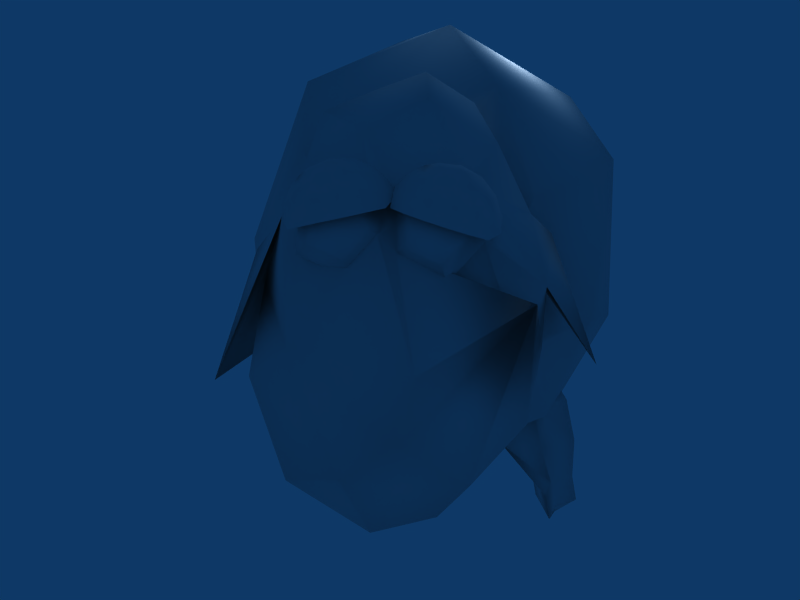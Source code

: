 # Source: Sheep.blend  (saved by Blender 2.49.2; exported with 4.5.12 LTS)
import bpy
from mathutils import Matrix  # noqa: F401  (used for matrix-valued properties, if any)

bpy.ops.wm.read_factory_settings(use_empty=True)
scene = bpy.context.scene
scene.name = 'Scene'

# ---- collections
col_collection_1 = bpy.data.collections.new('Collection 1'); scene.collection.children.link(col_collection_1)

# ---- materials (node trees are filled in below, after node groups)
mat_mouton = bpy.data.materials.new('Mouton')
mat_mouton.alpha_threshold = 0.0
mat_mouton.roughness = 0.5
mat_mouton.specular_intensity = 0.0
mat_mouton.line_color = (0.0, 0.0, 0.0, 1.0)

# ---- material node trees

# ---- world
world_world = bpy.data.worlds.new('World'); scene.world = world_world
world_world.color = (0.05656, 0.2208, 0.4)
world_world.use_sun_shadow = False
world_world.sun_shadow_jitter_overblur = 0.0
world_world.cycles.sampling_method = 'MANUAL'
world_world.cycles.sample_map_resolution = 256

# ---- cameras
cam_camera = bpy.data.cameras.new('Camera')
cam_camera.passepartout_alpha = 0.2
cam_camera.clip_end = 100.0
cam_camera.lens = 35.0
cam_camera.ortho_scale = 7.314
cam_camera.show_passepartout = False
cam_camera.show_safe_areas = True
cam_camera.dof.focus_distance = 0.0
cam_camera.dof.aperture_fstop = 128.0

# ---- lights
light_spot = bpy.data.lights.new('Spot', 'POINT')
light_spot.transmission_factor = 0.0
light_spot.cutoff_distance = 30.0
light_spot.energy = 100.0
light_spot.shadow_buffer_clip_start = 1.001
light_spot.shadow_soft_size = 1.0
light_spot.shadow_maximum_resolution = 0.006
light_spot.use_absolute_resolution = True
light_spot.cycles.use_multiple_importance_sampling = False

# ---- meshes
me_mouton = bpy.data.meshes.new('mouton')
me_mouton.from_pydata([(0.4822, 1.922, 1.167), (0.3912, 2.181, 1.496), (0.7717, 1.942, 1.518), (0.04866, 2.081, 1.615), (-0.3374, 1.973, 1.945), (-0.233, 1.776, 1.317), (0.5003, 2.083, 2.125), (0.9829, 1.752, 2.045), (-0.5485, 1.066, 1.773), (-0.5211, 1.37, 2.629), (-0.5136, 1.617, 1.797), (-0.319, 1.777, 2.552), (0.09046, 1.964, 2.546), (0.7977, 1.654, 2.684), (1.235, 1.219, 2.043), (1.359, 0.9059, 2.682), (-0.7165, 0.8504, 2.587), (-0.2877, 0.8003, 3.506), (-0.8107, 0.4318, 2.547), (-0.6452, 0.4545, 3.316), (0.2745, 1.446, 3.164), (0.08391, 0.06915, 3.875), (0.4625, 0.3826, 3.915), (0.5731, 0.763, 3.732), (1.178, 0.6795, 3.161), (1.29, 0.9701, 3.102), (1.347, 0.3382, 2.545), (1.301, 0.7201, 2.14), (-0.7065, 0.01241, 3.006), (-0.3464, -0.1474, 3.651), (0.2123, -0.5578, 3.64), (0.8929, -0.1405, 3.584), (0.6633, -0.4642, 3.538), (1.263, -0.135, 2.831), (-0.2501, -0.55, 3.234), (0.2083, -0.7961, 3.177), (0.8882, -0.404, 2.629), (0.511, -0.6924, 2.917), (-0.5218, -0.3511, 2.736), (0.02763, -0.6781, 2.706), (-0.5881, 0.02377, 2.287), (0.2002, -0.3586, 2.157), (-0.9197, 0.03065, 2.023), (-0.9899, 0.2871, 3.124), (-0.9142, 0.9239, 2.154), (1.398, 1.032, 1.948), (1.729, 0.3464, 2.758), (1.571, 0.2654, 1.889), (-0.07551, 1.214, -2.797), (0.0124, 1.422, -2.806), (0.143, 1.216, -2.738), (-0.2333, 1.374, -2.771), (-0.2545, 1.138, -2.681), (-0.022, 1.041, -2.661), (0.4905, -1.903, 0.7421), (-0.5593, -1.886, -0.1481), (1.084, -1.801, -0.9095), (-0.6775, -0.9297, -2.627), (-1.525, -0.7495, -1.997), (-0.347, 0.4029, -2.84), (-1.564, 0.4083, -2.055), (-0.9, 1.17, -2.383), (-1.387, -1.403, -1.033), (0.2058, -1.548, -1.993), (-1.283, 1.203, -2.16), (-1.261, 1.575, -1.55), (-0.2945, 2.012, -1.738), (-1.835, 0.08315, -0.225), (-1.41, -0.4674, 0.9753), (-1.096, 1.795, -0.381), (0.4043, 2.33, -0.3506), (-0.7825, 1.481, 1.099), (0.4224, -1.178, 2.002), (-0.4818, -0.9885, 1.719), (0.9237, 1.964, 0.8795), (1.262, 1.276, 1.791), (2.043, 1.053, -0.1093), (1.641, 1.471, -1.133), (1.439, -1.007, 1.417), (2.12, -0.6582, -0.08614), (1.765, 0.1579, 1.69), (1.771, -0.3689, -1.631), (0.8891, 1.597, -2.05), (0.9714, 0.02325, -2.615), (1.576, -1.699, 0.1549), (-1.554, -1.859, -1.785), (-1.291, -1.865, -1.811), (-1.421, -1.833, -1.565), (-1.442, -1.727, -1.986), (-1.383, -1.65, -1.589), (-1.652, -1.675, -1.588), (-0.8998, -1.873, 1.455), (-0.638, -1.884, 1.426), (-0.7674, -1.703, 1.596), (-0.7993, -1.903, 1.211), (-1.028, -1.733, 1.248), (-0.8335, -1.651, 1.202), (1.222, -1.985, -1.979), (1.103, -2.059, -1.736), (1.017, -1.964, -2.152), (0.7708, -2.025, -2.016), (0.824, -2.084, -1.76), (1.744, -1.791, 1.277), (1.529, -1.746, 1.45), (1.632, -1.894, 1.055), (1.348, -1.913, 1.092), (1.476, -1.829, 1.557), (-1.049, -1.409, -1.292), (-1.003, -1.147, -1.895), (-1.021, -1.123, -1.917), (1.469, -1.158, 1.142), (1.54, -1.089, 1.027), (1.664, -1.115, 0.9267), (-0.4321, -1.194, 1.351), (-0.4981, -1.177, 1.326), (1.609, -1.044, 0.8864), (0.9957, -1.367, -1.411), (0.9846, -1.408, -1.383), (1.069, -1.768, -1.479), (0.6236, -1.668, -1.477), (0.6042, -1.667, -1.478), (0.6368, -1.807, -1.516), (-1.425, -1.202, -1.335), (-0.8016, -1.169, 0.7713), (1.199, -1.268, 1.19), (1.358, -1.153, 1.244), (1.048, -1.377, 1.139), (1.422, -1.413, 1.361), (0.5835, -1.296, -1.874), (0.5319, -1.369, -1.854), (0.6819, -1.189, -1.883), (0.8446, -1.231, -2.018), (1.021, -1.069, -1.674), (1.162, -1.264, -1.75), (1.526, -1.42, 0.6489), (1.522, -1.426, 0.6523), (1.551, -1.323, 0.7002), (1.581, -1.643, 0.7493), (0.4879, -1.431, -1.837), (-1.26, -1.318, -1.32), (-0.4705, -1.48, 0.7426), (-0.5218, -1.452, 0.7543), (-0.7155, -1.698, 1.103), (0.791, -1.067, -1.891), (-0.9121, -1.271, 1.307), (-0.7791, -0.9948, 1.148), (1.115, -1.571, 0.7598), (1.014, -1.408, 1.115), (1.14, -1.672, 0.8056), (0.8408, -1.07, -1.846), (-1.507, -1.362, -1.37), (0.598, -1.661, -1.509), (0.5545, -1.715, -1.913), (-0.7886, -1.341, -1.647), (-0.9487, -1.657, -1.716), (1.586, -1.187, 0.7717), (-1.395, -0.9984, -1.716), (-0.2095, 1.41, -2.153), (-0.229, 1.384, -2.17), (-0.3425, 1.212, -2.289), (-0.3404, 1.228, -2.277), (0.01683, 0.9851, -2.449), (0.0196, 0.9841, -2.45), (0.009163, 0.9878, -2.447), (0.02409, 0.9871, -2.448), (0.2873, 1.267, -2.572), (0.1542, 1.394, -2.172), (0.1822, 1.424, -2.185), (-0.01136, 1.467, -2.119), (-0.02949, 1.472, -2.115), (-0.1941, 1.581, -2.218), (-0.02622, 1.472, -2.115), (-0.3396, 1.234, -2.273), (-0.3191, 1.26, -2.253), (0.1728, 1.209, -2.3), (-0.321, 1.2, -2.294), (0.6817, -0.2684, 2.234), (0.8386, -0.179, 2.171), (-0.3894, 0.3364, 1.878), (-0.2955, 0.1927, 1.948), (-0.05231, -0.05807, 2.023), (0.2333, -0.3504, 2.112), (-0.4492, 0.9786, 1.697), (-0.4438, 0.6098, 1.832), (-0.391, 0.3481, 1.878), (1.164, 1.16, 1.846), (1.178, 1.093, 1.874), (0.427, 1.687, 1.119), (0.1376, 1.593, 1.171), (0.306, 1.607, 1.194), (0.836, 1.597, 1.317), (0.9112, 1.561, 1.375), (0.9339, 1.532, 1.415), (-0.1704, 1.473, 1.253), (1.057, -0.05078, 2.078), (1.071, -0.03543, 2.075), (0.6151, -0.3071, 2.26), (1.097, 0.07685, 2.105), (1.073, 0.4931, 2.045), (1.081, -0.0116, 2.079), (1.155, 0.7097, 1.957), (1.207, 0.8158, 1.907), (-0.4549, 1.098, 1.649), (-0.4516, 1.116, 1.647), (-0.4389, 0.571, 1.851), (-0.3898, 0.3565, 1.879), (1.142, 1.239, 1.814), (1.024, 1.421, 1.568), (0.6139, 1.651, 1.21), (0.2557, -0.3487, 2.122), (0.1076, 1.705, 3.148), (0.02897, 1.546, 3.289), (0.2382, 1.5, 3.216), (-0.1381, 1.657, 3.184), (-0.2655, 1.597, 2.777), (-0.1772, 1.449, 2.631), (-0.2999, 1.216, 2.923), (-0.1593, 1.421, 3.274), (0.07323, 1.324, 3.294), (-0.2849, 1.295, 3.134), (0.09134, 1.138, 3.167), (-0.1985, 1.214, 2.721), (0.07637, 1.059, 2.956), (0.6904, 1.299, 3.261), (0.8553, 1.475, 3.183), (0.6459, 1.521, 3.256), (0.4577, 1.396, 3.241), (0.4788, 1.632, 3.151), (0.7245, 1.68, 3.116), (0.2556, 1.584, 2.988), (0.2027, 1.648, 2.923), (0.147, 1.755, 2.931), (0.9343, 1.303, 2.855), (0.9608, 1.32, 2.802), (0.9754, 1.397, 3.008), (0.2733, 1.455, 3.152), (0.2715, 1.454, 3.154), (0.2794, 1.511, 3.075), (0.7497, 1.655, 2.7), (0.3944, 1.333, 3.171), (0.3939, 1.344, 3.164), (0.7096, 1.116, 3.134), (0.7084, 1.115, 3.135), (0.8435, 1.227, 2.968), (0.7114, 1.116, 3.132), (0.7626, 1.64, 2.716), (0.867, 1.476, 2.771), (0.7638, 1.73, 2.898), (0.3627, 1.534, 3.012), (0.3662, 1.651, 2.956), (0.357, 1.548, 2.995), (0.3808, 1.488, 3.066), (0.2953, 1.463, 3.133), (0.4619, 1.287, 3.163), (0.07599, 1.6, -2.682), (0.09095, 1.679, -2.471), (0.3022, 1.346, -2.36), (0.05159, 1.629, -2.253), (-0.3066, 1.601, -2.413), (-0.3215, 1.521, -2.624), (-0.3559, 1.14, -2.479), (-1.386, -1.558, -1.545), (-1.182, -1.442, -1.986), (-1.527, -1.26, -1.773), (-0.3384, -1.696, 1.215), (-0.5387, -1.415, 1.477), (-0.9426, -1.462, 0.9389), (1.253, -1.653, -1.854), (0.9356, -1.62, -2.122), (1.755, -1.482, 1.092), (1.042, -1.53, 1.184), (1.011, -1.403, 1.126), (-0.212, -1.433, 1.065), (-0.2482, 1.347, 1.397), (0.3433, 1.343, 2.83), (0.132, 1.675, 2.72), (-0.2505, 1.676, 2.989), (0.06844, 1.498, 2.595), (0.3616, 1.627, 2.889), (-1.24, -2.137, -1.795), (-1.334, -1.83, -1.528), (-0.5866, -2.156, 1.443), (-0.664, -1.97, 1.12), (1.274, -2.257, -1.962), (1.068, -2.236, -2.135), (1.581, -2.018, 1.467), (1.528, -2.101, 1.574), (-0.7479, -2.175, 1.228), (-0.9769, -2.005, 1.265), (1.683, -2.166, 1.072), (1.399, -2.185, 1.108), (-1.391, -1.999, -1.969), (-1.37, -2.105, -1.549), (-1.601, -1.947, -1.571), (-0.8484, -2.145, 1.471), (-0.716, -1.975, 1.612), (1.796, -2.063, 1.294), (-1.502, -2.131, -1.769), (1.154, -2.331, -1.72), (0.8754, -2.356, -1.743), (0.8222, -2.297, -2.0), (1.588, -2.224, 1.312), (1.068, -2.421, -1.946), (0.3479, 1.58, 2.791), (0.2481, 1.634, 2.688), (0.0361, 1.672, 2.616), (-0.1155, 1.663, 2.632), (-0.2484, 1.629, 2.699), (-0.3423, 1.574, 2.807), (-0.3812, 1.471, 3.005), (-0.3793, 1.552, 2.973), (-0.2394, 1.74, 2.786), (-0.1058, 1.783, 2.726), (0.04509, 1.783, 2.702), (0.3177, 1.684, 2.821), (0.2092, 1.791, 2.81), (0.06999, 1.853, 2.822), (-0.07881, 1.859, 2.856), (-0.2145, 1.81, 2.906), (-0.2708, 1.767, 2.935), (-0.3164, 1.712, 2.965), (-0.3496, 1.65, 2.995), (-0.1775, 1.828, 3.041), (-0.03875, 1.879, 3.002), (0.2147, 1.812, 3.051), (0.08082, 1.844, 3.117), (-0.0642, 1.823, 3.16), (-0.1983, 1.751, 3.173), (-0.2548, 1.699, 3.167), (-0.3012, 1.639, 3.153), (-0.3357, 1.574, 3.132), (-0.09064, 1.707, 3.275), (0.05525, 1.748, 3.255), (0.1938, 1.75, 3.191), (0.304, 1.713, 3.092), (0.369, 1.642, 2.973), (0.3321, 1.62, 3.14), (0.2304, 1.629, 3.254), (0.09487, 1.617, 3.323), (-0.05403, 1.587, 3.337), (-0.1936, 1.541, 3.295), (-0.3026, 1.489, 3.202), (0.3523, 1.607, 3.101), (0.4559, 1.611, 3.213), (0.591, 1.591, 3.281), (0.7372, 1.548, 3.295), (0.872, 1.491, 3.252), (0.9751, 1.427, 3.159), (1.045, 1.415, 3.003), (1.002, 1.518, 3.107), (0.9071, 1.609, 3.184), (0.7751, 1.677, 3.221), (0.6261, 1.709, 3.213), (0.3748, 1.692, 3.027), (0.4317, 1.735, 3.055), (0.4975, 1.768, 3.077), (0.5697, 1.788, 3.093), (0.7219, 1.789, 3.106), (0.8651, 1.739, 3.092), (0.9776, 1.644, 3.051), (0.7967, 1.815, 2.956), (0.6461, 1.837, 2.968), (0.4212, 1.754, 2.89), (0.4841, 1.792, 2.867), (0.5539, 1.816, 2.846), (0.6279, 1.826, 2.829), (0.7771, 1.803, 2.805), (0.9089, 1.726, 2.8), (1.003, 1.607, 2.813), (1.046, 1.464, 2.843), (0.8748, 1.666, 2.677), (0.7401, 1.738, 2.672), (0.5938, 1.766, 2.706), (0.3535, 1.68, 2.863), (0.3086, 1.611, 2.894), (0.4236, 1.668, 2.706), (0.5488, 1.665, 2.618), (0.6914, 1.628, 2.578), (0.8298, 1.565, 2.589), (0.9842, 1.44, 2.7), (1.029, 1.355, 2.819)], [], [(0, 1, 2), (1, 0, 3), (4, 3, 5), (2, 6, 7), (1, 6, 2), (1, 3, 6), (8, 9, 10), (10, 11, 4), (4, 12, 3), (7, 13, 14), (3, 12, 6), (10, 9, 11), (4, 11, 12), (6, 12, 13), (6, 13, 7), (13, 15, 14), (9, 16, 17), (16, 18, 19), (11, 9, 20), (11, 20, 12), (16, 19, 17), (17, 19, 21), (17, 21, 22), (17, 22, 23), (24, 23, 25), (15, 24, 26), (15, 24, 27), (24, 26, 27), (23, 22, 25), (18, 28, 19), (19, 28, 29), (19, 29, 21), (21, 29, 30), (22, 21, 31), (22, 31, 25), (24, 25, 26), (21, 32, 31), (21, 30, 32), (25, 31, 33), (25, 33, 26), (29, 34, 30), (28, 34, 29), (30, 34, 35), (31, 36, 33), (31, 32, 36), (32, 30, 37), (28, 38, 34), (37, 36, 32), (35, 37, 30), (35, 39, 37), (34, 39, 35), (34, 38, 39), (28, 18, 40), (39, 41, 37), (37, 41, 36), (28, 40, 38), (10, 4, 5), (42, 16, 43), (16, 9, 43), (42, 43, 44), (45, 46, 47), (48, 49, 50), (48, 51, 49), (48, 52, 51), (48, 53, 52), (48, 50, 53), (54, 55, 56), (57, 58, 59), (60, 61, 59), (58, 60, 59), (57, 58, 60), (55, 62, 63), (64, 61, 60), (61, 65, 66), (65, 61, 64), (60, 65, 64), (62, 67, 58), (62, 55, 68), (62, 68, 67), (58, 67, 60), (66, 69, 70), (60, 69, 65), (60, 67, 69), (65, 69, 66), (67, 68, 71), (67, 71, 69), (54, 72, 73), (69, 71, 70), (71, 74, 70), (75, 76, 74), (74, 77, 70), (76, 77, 74), (78, 79, 80), (79, 56, 81), (79, 81, 76), (76, 81, 77), (77, 82, 70), (77, 83, 82), (81, 83, 77), (84, 56, 79), (84, 54, 56), (83, 57, 59), (83, 59, 82), (82, 66, 70), (63, 57, 83), (85, 89, 88), (85, 90, 89), (91, 96, 95), (91, 93, 96), (107, 63, 62), (108, 109, 57), (110, 111, 78), (111, 110, 112), (113, 73, 114), (111, 112, 115), (116, 117, 118), (119, 120, 121), (122, 62, 58), (123, 68, 55), (124, 125, 78), (125, 110, 78), (126, 124, 78), (110, 125, 127), (128, 129, 63), (130, 128, 63), (130, 131, 128), (132, 81, 116), (116, 133, 132), (134, 135, 84), (134, 84, 136), (135, 134, 137), (129, 138, 63), (62, 139, 107), (55, 140, 141), (141, 140, 142), (131, 130, 143), (144, 114, 145), (54, 146, 147), (147, 146, 148), (132, 149, 81), (133, 149, 132), (62, 122, 139), (139, 122, 150), (138, 151, 63), (152, 151, 138), (119, 117, 56), (107, 153, 63), (141, 123, 55), (154, 108, 153), (68, 123, 145), (112, 155, 115), (84, 155, 136), (58, 156, 122), (157, 158, 66), (159, 61, 160), (161, 162, 59), (163, 161, 59), (164, 162, 165), (164, 59, 162), (166, 167, 168), (166, 168, 82), (157, 169, 170), (169, 157, 66), (169, 66, 171), (172, 66, 173), (158, 173, 66), (82, 174, 166), (175, 163, 59), (176, 177, 36), (178, 179, 40), (180, 181, 41), (180, 179, 73), (181, 180, 73), (182, 183, 8), (178, 184, 68), (185, 186, 75), (187, 188, 189), (190, 191, 74), (191, 192, 74), (193, 5, 188), (193, 188, 71), (177, 194, 36), (194, 177, 78), (194, 78, 195), (196, 176, 36), (176, 196, 72), (197, 198, 26), (197, 26, 199), (197, 199, 80), (200, 201, 27), (201, 200, 80), (182, 8, 202), (203, 202, 8), (202, 203, 71), (202, 71, 182), (204, 205, 16), (183, 68, 204), (206, 207, 14), (206, 14, 185), (207, 206, 75), (185, 75, 206), (208, 0, 190), (208, 190, 74), (209, 41, 181), (181, 73, 209), (0, 208, 187), (187, 208, 74), (201, 186, 27), (210, 211, 212), (213, 211, 210), (214, 215, 216), (217, 211, 213), (218, 211, 217), (219, 216, 220), (216, 221, 222), (212, 211, 218), (223, 224, 225), (226, 223, 225), (227, 226, 225), (228, 227, 225), (224, 228, 225), (229, 230, 231), (232, 233, 234), (235, 236, 20), (237, 229, 235), (236, 235, 212), (238, 13, 12), (239, 240, 20), (240, 239, 226), (241, 242, 24), (243, 244, 24), (244, 241, 24), (232, 243, 24), (243, 232, 241), (244, 243, 234), (232, 234, 243), (245, 246, 13), (245, 247, 246), (248, 249, 250), (20, 240, 251), (251, 240, 226), (237, 235, 252), (212, 235, 252), (24, 242, 253), (253, 242, 223), (238, 245, 13), (247, 245, 238), (248, 251, 249), (278, 250, 249), (250, 278, 229), (278, 230, 229), (251, 248, 237), (251, 237, 252), (278, 249, 247), (278, 247, 238), (278, 238, 12), (278, 12, 230), (229, 237, 250), (237, 248, 250), (241, 244, 224), (244, 234, 224), (241, 224, 223), (241, 223, 242), (252, 235, 20), (252, 20, 251), (236, 235, 229), (236, 229, 230), (237, 210, 212), (237, 212, 252), (253, 223, 226), (253, 226, 239), (253, 239, 24), (239, 25, 24), (233, 246, 234), (246, 247, 234), (233, 15, 13), (233, 13, 246), (232, 24, 15), (232, 15, 233), (229, 231, 210), (229, 210, 237), (234, 247, 224), (247, 228, 224), (247, 249, 227), (247, 227, 228), (249, 251, 227), (251, 226, 227), (220, 236, 218), (236, 212, 218), (219, 220, 218), (219, 218, 217), (276, 219, 217), (276, 217, 213), (214, 216, 276), (216, 219, 276), (277, 215, 214), (277, 214, 275), (275, 214, 276), (275, 276, 231), (231, 276, 210), (276, 213, 210), (274, 275, 230), (275, 231, 230), (209, 73, 72), (209, 72, 196), (209, 196, 41), (196, 36, 41), (201, 80, 75), (201, 75, 186), (190, 0, 2), (190, 2, 191), (186, 185, 14), (186, 14, 27), (273, 193, 203), (193, 71, 203), (273, 10, 5), (273, 5, 193), (203, 8, 10), (203, 10, 273), (205, 204, 184), (204, 68, 184), (205, 184, 18), (205, 18, 16), (183, 182, 71), (183, 71, 68), (183, 204, 8), (204, 16, 8), (198, 197, 200), (197, 80, 200), (198, 200, 27), (198, 27, 26), (179, 178, 73), (178, 68, 73), (178, 40, 184), (40, 18, 184), (179, 180, 40), (180, 41, 40), (177, 176, 72), (177, 72, 78), (195, 78, 80), (195, 80, 199), (36, 194, 195), (36, 195, 33), (199, 26, 195), (26, 33, 195), (192, 207, 75), (192, 75, 74), (2, 7, 192), (2, 192, 191), (207, 192, 7), (207, 7, 14), (188, 187, 74), (188, 74, 71), (0, 187, 189), (0, 189, 3), (188, 5, 189), (5, 3, 189), (163, 175, 260), (175, 159, 260), (174, 82, 59), (174, 59, 164), (174, 164, 165), (174, 165, 256), (175, 59, 61), (175, 61, 159), (174, 256, 167), (174, 167, 166), (161, 52, 53), (161, 53, 162), (163, 260, 52), (163, 52, 161), (158, 258, 172), (158, 172, 173), (158, 157, 170), (158, 170, 258), (172, 160, 61), (172, 61, 66), (160, 259, 260), (160, 260, 159), (172, 258, 160), (258, 259, 160), (168, 171, 66), (168, 66, 82), (170, 169, 257), (169, 171, 257), (168, 167, 257), (168, 257, 171), (156, 263, 122), (263, 150, 122), (155, 112, 136), (112, 269, 136), (155, 84, 115), (84, 79, 115), (135, 137, 146), (137, 148, 146), (54, 84, 146), (84, 135, 146), (123, 266, 145), (266, 144, 145), (272, 264, 142), (272, 142, 140), (55, 54, 140), (54, 272, 140), (109, 262, 263), (109, 263, 156), (156, 58, 109), (58, 57, 109), (108, 57, 153), (57, 63, 153), (123, 141, 266), (141, 142, 266), (272, 113, 265), (272, 265, 264), (272, 54, 73), (272, 73, 113), (153, 107, 154), (107, 261, 154), (129, 268, 152), (129, 152, 138), (128, 131, 129), (131, 268, 129), (124, 270, 127), (124, 127, 125), (145, 114, 73), (145, 73, 68), (121, 118, 119), (118, 117, 119), (116, 81, 56), (116, 56, 117), (136, 269, 137), (136, 137, 134), (126, 271, 270), (126, 270, 124), (151, 152, 121), (151, 121, 120), (120, 55, 63), (120, 63, 151), (120, 119, 56), (120, 56, 55), (149, 133, 131), (149, 131, 143), (149, 143, 81), (143, 83, 81), (143, 130, 63), (143, 63, 83), (111, 115, 78), (115, 79, 78), (147, 148, 270), (147, 270, 271), (54, 147, 271), (54, 271, 72), (271, 126, 78), (271, 78, 72), (144, 265, 114), (265, 113, 114), (108, 154, 262), (108, 262, 109), (150, 261, 139), (261, 107, 139), (106, 103, 270), (103, 127, 270), (105, 106, 148), (106, 270, 148), (104, 105, 148), (104, 148, 137), (102, 104, 137), (102, 137, 269), (127, 269, 110), (269, 112, 110), (103, 102, 127), (102, 269, 127), (101, 98, 121), (98, 118, 121), (100, 101, 121), (100, 121, 152), (99, 100, 152), (99, 152, 268), (97, 99, 267), (99, 268, 267), (267, 268, 133), (268, 131, 133), (118, 267, 133), (118, 133, 116), (98, 97, 118), (97, 267, 118), (96, 93, 265), (96, 265, 144), (95, 96, 266), (96, 144, 266), (94, 95, 142), (95, 266, 142), (92, 142, 264), (93, 92, 264), (93, 264, 265), (90, 87, 261), (90, 261, 150), (89, 90, 150), (89, 150, 263), (88, 89, 262), (89, 263, 262), (86, 88, 154), (88, 262, 154), (86, 154, 261), (80, 79, 76), (80, 76, 75), (53, 50, 162), (50, 165, 162), (51, 52, 259), (52, 260, 259), (49, 51, 259), (49, 259, 254), (254, 259, 255), (259, 258, 255), (255, 258, 257), (258, 170, 257), (256, 255, 257), (256, 257, 167), (165, 254, 255), (165, 255, 256), (50, 49, 165), (49, 254, 165), (27, 14, 45), (27, 45, 47), (15, 27, 46), (27, 47, 46), (14, 15, 45), (15, 46, 45), (8, 16, 44), (16, 42, 44), (9, 8, 44), (9, 44, 43), (38, 40, 41), (38, 41, 39), (20, 23, 239), (23, 25, 239), (9, 17, 20), (17, 23, 20), (86, 261, 280, 279), (142, 92, 281, 282), (99, 97, 283, 284), (103, 106, 286, 285), (95, 94, 287, 288), (105, 104, 289, 290), (88, 86, 279, 291), (87, 90, 293, 292), (93, 91, 294, 295), (261, 87, 292, 280), (102, 103, 285, 296), (91, 95, 288, 294), (85, 88, 291, 297), (98, 101, 299, 298), (92, 93, 295, 281), (106, 105, 290, 286), (101, 100, 300, 299), (90, 85, 297, 293), (97, 98, 298, 283), (104, 102, 296, 289), (100, 99, 284, 300), (94, 142, 282, 287), (292, 279, 280), (281, 287, 282), (301, 285, 286), (301, 286, 290), (301, 290, 289), (301, 289, 296), (301, 296, 285), (302, 298, 299), (302, 299, 300), (302, 300, 284), (302, 284, 283), (302, 283, 298), (294, 288, 287), (294, 287, 281), (294, 281, 295), (297, 292, 293), (297, 291, 279), (297, 279, 292), (310, 321, 308), (308, 321, 320), (305, 313, 304), (304, 314, 303), (313, 316, 315), (310, 329, 321), (316, 325, 324), (316, 324, 315), (315, 324, 314), (314, 335, 303), (323, 326, 325), (322, 326, 323), (322, 327, 326), (310, 330, 329), (309, 330, 310), (309, 341, 330), (327, 328, 331), (327, 331, 326), (326, 331, 332), (326, 332, 325), (325, 332, 333), (325, 333, 324), (324, 333, 334), (334, 336, 335), (329, 340, 328), (354, 343, 355), (349, 347, 348), (359, 350, 349), (358, 350, 359), (358, 351, 350), (357, 351, 358), (357, 352, 351), (356, 352, 357), (356, 355, 352), (374, 342, 353), (374, 353, 373), (373, 353, 354), (361, 356, 357), (361, 357, 360), (360, 357, 358), (369, 348, 380), (368, 359, 369), (367, 359, 368), (367, 358, 359), (373, 354, 362), (370, 367, 368), (379, 369, 380), (378, 370, 379), (375, 362, 363), (373, 362, 375), (375, 363, 372), (375, 372, 376), (376, 372, 371), (376, 371, 377), (377, 371, 370), (377, 370, 378), (370, 368, 379), (368, 369, 379), (371, 366, 370), (366, 367, 370), (372, 365, 371), (365, 366, 371), (363, 364, 365), (363, 365, 372), (362, 354, 355), (362, 355, 363), (363, 355, 356), (363, 356, 364), (364, 356, 361), (364, 361, 365), (365, 361, 360), (365, 360, 366), (366, 360, 367), (360, 358, 367), (359, 349, 348), (359, 348, 369), (350, 346, 349), (346, 347, 349), (351, 345, 346), (351, 346, 350), (352, 344, 351), (344, 345, 351), (355, 343, 352), (343, 344, 352), (353, 342, 354), (342, 343, 354), (330, 341, 329), (341, 340, 329), (328, 340, 331), (340, 339, 331), (331, 339, 332), (339, 338, 332), (332, 338, 337), (332, 337, 333), (333, 337, 336), (333, 336, 334), (324, 334, 335), (324, 335, 314), (317, 323, 316), (323, 325, 316), (318, 322, 323), (318, 323, 317), (319, 327, 322), (319, 322, 318), (320, 328, 327), (320, 327, 319), (321, 329, 328), (321, 328, 320), (320, 319, 318), (320, 318, 311), (311, 318, 312), (318, 317, 312), (312, 317, 313), (317, 316, 313), (313, 315, 304), (315, 314, 304), (306, 312, 313), (306, 313, 305), (307, 311, 312), (307, 312, 306), (308, 320, 311), (308, 311, 307)])
me_mouton.polygons.foreach_set('use_smooth', [True] * 699)
_uv = me_mouton.uv_layers.new(name='UVTex')
_uv.uv.foreach_set('vector', [0.4166, 0.9238, 0.4059, 0.9737, 0.4709, 0.907, 0.4059, 0.9737, 0.4166, 0.9238, 0.3311, 0.9647, 0.2371, 0.9512, 0.3311, 0.9647, 0.2744, 0.92, 0.4709, 0.907, 0.4171, 0.9334, 0.5051, 0.8401, 0.4059, 0.9737, 0.4171, 0.9334, 0.4709, 0.907, 0.4059, 0.9737, 0.3311, 0.9647, 0.4171, 0.9334, 0.1785, 0.7785, 0.1469, 0.7993, 0.1974, 0.886, 0.1974, 0.886, 0.2082, 0.8876, 0.2371, 0.9512, 0.2371, 0.9512, 0.3103, 0.9129, 0.3311, 0.9647, 0.5051, 0.8401, 0.459, 0.7974, 0.53, 0.7197, 0.3311, 0.9647, 0.3103, 0.9129, 0.4171, 0.9334, 0.1974, 0.886, 0.1469, 0.7993, 0.2082, 0.8876, 0.2371, 0.9512, 0.2082, 0.8876, 0.3103, 0.9129, 0.4171, 0.9334, 0.3103, 0.9129, 0.459, 0.7974, 0.4171, 0.9334, 0.459, 0.7974, 0.5051, 0.8401, 0.459, 0.7974, 0.5451, 0.6075, 0.53, 0.7197, 0.1469, 0.7993, 0.09533, 0.6982, 0.1354, 0.588, 0.09533, 0.6982, 0.07327, 0.6173, 0.05497, 0.5481, 0.2082, 0.8876, 0.1469, 0.7993, 0.3138, 0.7459, 0.2082, 0.8876, 0.3138, 0.7459, 0.3103, 0.9129, 0.09533, 0.6982, 0.05497, 0.5481, 0.1354, 0.588, 0.1354, 0.588, 0.05497, 0.5481, 0.1854, 0.3619, 0.1354, 0.588, 0.1854, 0.3619, 0.2922, 0.4039, 0.1354, 0.588, 0.2922, 0.4039, 0.3444, 0.5084, 0.4947, 0.5254, 0.3444, 0.5084, 0.4581, 0.3969, 0.5451, 0.6075, 0.4947, 0.5254, 0.5114, 0.5105, 0.5451, 0.6075, 0.4947, 0.5254, 0.5189, 0.6157, 0.4947, 0.5254, 0.5114, 0.5105, 0.5189, 0.6157, 0.3444, 0.5084, 0.2922, 0.4039, 0.4581, 0.3969, 0.07327, 0.6173, 0.05723, 0.4925, 0.05497, 0.5481, 0.05497, 0.5481, 0.05723, 0.4925, 0.08932, 0.3702, 0.05497, 0.5481, 0.08932, 0.3702, 0.1854, 0.3619, 0.1854, 0.3619, 0.08932, 0.3702, 0.2099, 0.2663, 0.2922, 0.4039, 0.1854, 0.3619, 0.3847, 0.3196, 0.2922, 0.4039, 0.3847, 0.3196, 0.4581, 0.3969, 0.4947, 0.5254, 0.4581, 0.3969, 0.5114, 0.5105, 0.1854, 0.3619, 0.3194, 0.2767, 0.3847, 0.3196, 0.1854, 0.3619, 0.2099, 0.2663, 0.3194, 0.2767, 0.4581, 0.3969, 0.3847, 0.3196, 0.4715, 0.4005, 0.4581, 0.3969, 0.4715, 0.4005, 0.5114, 0.5105, 0.08932, 0.3702, 0.1299, 0.3435, 0.2099, 0.2663, 0.05723, 0.4925, 0.1299, 0.3435, 0.08932, 0.3702, 0.2099, 0.2663, 0.1299, 0.3435, 0.223, 0.2882, 0.3847, 0.3196, 0.3879, 0.389, 0.4715, 0.4005, 0.3847, 0.3196, 0.3194, 0.2767, 0.3879, 0.389, 0.3194, 0.2767, 0.2099, 0.2663, 0.2969, 0.3247, 0.05723, 0.4925, 0.1069, 0.4454, 0.1299, 0.3435, 0.2969, 0.3247, 0.3879, 0.389, 0.3194, 0.2767, 0.223, 0.2882, 0.2969, 0.3247, 0.2099, 0.2663, 0.223, 0.2882, 0.2095, 0.3709, 0.2969, 0.3247, 0.1299, 0.3435, 0.2095, 0.3709, 0.223, 0.2882, 0.1299, 0.3435, 0.1069, 0.4454, 0.2095, 0.3709, 0.05723, 0.4925, 0.07327, 0.6173, 0.1259, 0.5535, 0.1331, 0.2885, 0.1714, 0.3509, 0.1884, 0.2592, 0.1884, 0.2592, 0.1714, 0.3509, 0.2461, 0.3, 0.05723, 0.4925, 0.1259, 0.5535, 0.1069, 0.4454, 0.1974, 0.886, 0.2371, 0.9512, 0.2744, 0.92, 0.05525, 0.7328, 0.09533, 0.6982, 0.01198, 0.6806, 0.09533, 0.6982, 0.1469, 0.7993, 0.01198, 0.6806, 0.05525, 0.7328, 0.01198, 0.6806, 0.06199, 0.8891, 0.5636, 0.7434, 0.5884, 0.5082, 0.6051, 0.6209, 0.485, 0.2529, 0.4959, 0.2414, 0.5043, 0.2627, 0.485, 0.2529, 0.4806, 0.2388, 0.4959, 0.2414, 0.485, 0.2529, 0.4664, 0.2508, 0.4806, 0.2388, 0.485, 0.2529, 0.4786, 0.2722, 0.4664, 0.2508, 0.485, 0.2529, 0.5043, 0.2627, 0.4786, 0.2722, 0.8015, 0.6422, 0.7399, 0.6422, 0.8015, 0.556, 0.676, 0.7739, 0.676, 0.7315, 0.6144, 0.7739, 0.927, 0.5999, 0.927, 0.6422, 0.8967, 0.6422, 0.6771, 0.5544, 0.7388, 0.5544, 0.7388, 0.4682, 0.8967, 0.73, 0.927, 0.73, 0.927, 0.6876, 0.6771, 0.6422, 0.7388, 0.6422, 0.7388, 0.556, 0.7395, 0.9285, 0.7541, 0.9285, 0.7395, 0.9708, 0.7399, 0.8177, 0.8015, 0.8177, 0.8015, 0.7315, 0.7384, 0.9285, 0.7081, 0.9489, 0.7081, 0.9285, 0.8963, 0.5978, 0.9266, 0.5554, 0.8963, 0.5554, 0.676, 0.8177, 0.6144, 0.8177, 0.676, 0.7754, 0.7399, 0.73, 0.8015, 0.73, 0.8015, 0.6437, 0.676, 0.6437, 0.6144, 0.73, 0.676, 0.73, 0.834, 0.73, 0.8642, 0.6437, 0.8642, 0.73, 0.7395, 0.731, 0.7395, 0.8172, 0.8011, 0.731, 0.8963, 0.6417, 0.9266, 0.5993, 0.8963, 0.5993, 0.8642, 0.7315, 0.8642, 0.8177, 0.8026, 0.8177, 0.8642, 0.6422, 0.8642, 0.556, 0.834, 0.6422, 0.8639, 0.731, 0.8022, 0.731, 0.8022, 0.8172, 0.8015, 0.4682, 0.7399, 0.5544, 0.8015, 0.5544, 0.8336, 0.6417, 0.8336, 0.5554, 0.8639, 0.5554, 0.7388, 0.73, 0.6771, 0.73, 0.7388, 0.6437, 0.7395, 0.5539, 0.7395, 0.4677, 0.8011, 0.4677, 0.614, 0.8172, 0.6757, 0.7749, 0.614, 0.7749, 0.6757, 0.6432, 0.614, 0.7295, 0.614, 0.6432, 0.8329, 0.5544, 0.8026, 0.5544, 0.8329, 0.4682, 0.7388, 0.8177, 0.6771, 0.8177, 0.7388, 0.7754, 0.8011, 0.5554, 0.7395, 0.6417, 0.7395, 0.5554, 0.6768, 0.6432, 0.7384, 0.6432, 0.6768, 0.7295, 0.8639, 0.6432, 0.8336, 0.7295, 0.8336, 0.6432, 0.6768, 0.7749, 0.6768, 0.8172, 0.7384, 0.7749, 0.8325, 0.4677, 0.8022, 0.5539, 0.8022, 0.4677, 0.7395, 0.6432, 0.8011, 0.6432, 0.7395, 0.7295, 0.927, 0.6861, 0.8967, 0.6861, 0.927, 0.6437, 0.8963, 0.6432, 0.8963, 0.6856, 0.9266, 0.6432, 0.6768, 0.5539, 0.7384, 0.4677, 0.6768, 0.4677, 0.676, 0.6422, 0.6144, 0.6422, 0.676, 0.556, 0.6757, 0.5554, 0.614, 0.5554, 0.614, 0.6417, 0.6768, 0.5554, 0.7384, 0.5554, 0.6768, 0.6417, 0.8222, 0.316, 0.8296, 0.3222, 0.8189, 0.3234, 0.8222, 0.316, 0.8316, 0.3099, 0.8296, 0.3222, 0.6406, 0.3354, 0.65, 0.3319, 0.646, 0.3425, 0.6406, 0.3354, 0.6398, 0.3277, 0.65, 0.3319, 0.614, 0.731, 0.6757, 0.731, 0.614, 0.7733, 0.9751, 0.8177, 0.976, 0.8177, 0.976, 0.7754, 0.8329, 0.8946, 0.8261, 0.8946, 0.8329, 0.8851, 0.8015, 0.8726, 0.7947, 0.8726, 0.8015, 0.8632, 0.976, 0.7739, 0.976, 0.7535, 0.9751, 0.7739, 0.7623, 0.8742, 0.7623, 0.8836, 0.7595, 0.8836, 0.7231, 0.9757, 0.7231, 0.9768, 0.7085, 0.9768, 0.7407, 0.8946, 0.7399, 0.8946, 0.7407, 0.8906, 0.8956, 0.9714, 0.8956, 0.9619, 0.8653, 0.9714, 0.8963, 0.6871, 0.9266, 0.6871, 0.8963, 0.7295, 0.8183, 0.9055, 0.825, 0.9055, 0.825, 0.8961, 0.7701, 0.8836, 0.7673, 0.8836, 0.7701, 0.8742, 0.8967, 0.9055, 0.9034, 0.9055, 0.9034, 0.8851, 0.8427, 0.2403, 0.8203, 0.223, 0.8458, 0.1911, 0.7242, 0.9823, 0.727, 0.9823, 0.727, 0.9619, 0.9031, 0.8846, 0.8963, 0.8846, 0.8963, 0.905, 0.8019, 0.1419, 0.7674, 0.1612, 0.7959, 0.1097, 0.8015, 0.9494, 0.7712, 0.9494, 0.8015, 0.929, 0.6804, 0.2492, 0.7294, 0.2029, 0.7609, 0.2318, 0.7231, 0.9741, 0.7231, 0.9729, 0.7085, 0.9741, 0.7388, 0.9823, 0.7388, 0.9619, 0.7359, 0.9823, 0.763, 0.8736, 0.7659, 0.8736, 0.763, 0.8831, 0.732, 0.9823, 0.7348, 0.9823, 0.7348, 0.9619, 0.9034, 0.8632, 0.9034, 0.8836, 0.8967, 0.8836, 0.976, 0.9071, 0.976, 0.9494, 0.9751, 0.9494, 0.6025, 0.4239, 0.5894, 0.418, 0.6259, 0.3602, 0.7674, 0.1612, 0.8019, 0.1419, 0.8019, 0.1803, 0.6729, 0.3233, 0.6563, 0.2492, 0.7392, 0.3109, 0.7552, 0.9708, 0.7552, 0.9285, 0.7698, 0.9285, 0.8138, 0.1468, 0.8592, 0.1135, 0.8619, 0.1293, 0.865, 0.9614, 0.865, 0.9708, 0.8952, 0.9614, 0.7294, 0.2029, 0.7967, 0.1937, 0.7609, 0.2318, 0.7865, 0.8721, 0.7933, 0.8627, 0.7865, 0.8627, 0.8497, 0.2518, 0.8893, 0.2809, 0.8581, 0.2936, 0.927, 0.8836, 0.927, 0.8632, 0.9202, 0.8836, 0.7244, 0.1039, 0.684, 0.04188, 0.777, 0.08063, 0.958, 0.4677, 0.9434, 0.4677, 0.9434, 0.51, 0.7709, 0.9489, 0.7709, 0.9285, 0.8011, 0.9285, 0.8956, 0.9494, 0.8956, 0.929, 0.8653, 0.9494, 0.7947, 0.3168, 0.7807, 0.4071, 0.7392, 0.326, 0.834, 0.9494, 0.8642, 0.929, 0.8642, 0.9494, 0.7555, 0.8726, 0.7584, 0.8632, 0.7584, 0.8726, 0.974, 0.4682, 0.9672, 0.5105, 0.974, 0.5105, 0.9266, 0.8407, 0.912, 0.8407, 0.912, 0.8611, 0.8642, 0.9741, 0.8642, 0.9729, 0.834, 0.9741, 0.7081, 0.9724, 0.7227, 0.9724, 0.7081, 0.9736, 0.7074, 0.9741, 0.7074, 0.9729, 0.6771, 0.9741, 0.9747, 0.7749, 0.9756, 0.7749, 0.9747, 0.8172, 0.7081, 0.9751, 0.7081, 0.9763, 0.7227, 0.9751, 0.6768, 0.9736, 0.707, 0.9724, 0.6768, 0.9724, 0.7447, 0.8726, 0.7438, 0.8726, 0.7447, 0.8632, 0.974, 0.5544, 0.9672, 0.5544, 0.974, 0.5121, 0.4575, 0.1628, 0.5035, 0.15, 0.4829, 0.1853, 0.9662, 0.9494, 0.9594, 0.9494, 0.9662, 0.9071, 0.976, 0.9055, 0.976, 0.8632, 0.9751, 0.9055, 0.9751, 0.8616, 0.976, 0.8193, 0.976, 0.8616, 0.676, 0.9768, 0.676, 0.9729, 0.6458, 0.9768, 0.9669, 0.51, 0.9736, 0.4677, 0.9669, 0.4677, 0.8336, 0.9489, 0.8336, 0.9285, 0.8639, 0.9285, 0.3585, 0.4616, 0.3919, 0.4756, 0.3879, 0.389, 0.1874, 0.6332, 0.1986, 0.6, 0.1259, 0.5535, 0.2345, 0.5425, 0.2761, 0.4765, 0.2701, 0.4694, 0.865, 0.9285, 0.865, 0.9489, 0.8952, 0.9285, 0.9434, 0.8627, 0.958, 0.8627, 0.9434, 0.905, 0.1987, 0.7615, 0.1854, 0.6866, 0.1785, 0.7785, 0.8329, 0.9741, 0.8329, 0.9729, 0.7712, 0.9741, 0.7591, 0.8736, 0.7619, 0.8736, 0.7591, 0.8831, 0.3981, 0.8819, 0.3412, 0.874, 0.3721, 0.8692, 0.7309, 0.9823, 0.7281, 0.9823, 0.7309, 0.9619, 0.7356, 0.9614, 0.7384, 0.9614, 0.7356, 0.9818, 0.2792, 0.8609, 0.2744, 0.92, 0.3412, 0.874, 0.927, 0.9494, 0.927, 0.929, 0.8967, 0.9494, 0.3919, 0.4756, 0.4383, 0.4962, 0.3879, 0.389, 0.6447, 0.9768, 0.6447, 0.9729, 0.6144, 0.9768, 0.614, 0.9724, 0.6443, 0.9724, 0.614, 0.9763, 0.2184, 0.3421, 0.2274, 0.3459, 0.2461, 0.3, 0.9756, 0.8188, 0.9747, 0.8188, 0.9747, 0.8611, 0.4508, 0.5136, 0.4641, 0.591, 0.5114, 0.5105, 0.4508, 0.5136, 0.5114, 0.5105, 0.4442, 0.5017, 0.7701, 0.9768, 0.7701, 0.9729, 0.7399, 0.9768, 0.4894, 0.6326, 0.5041, 0.6531, 0.5189, 0.6157, 0.6454, 0.9763, 0.6454, 0.9724, 0.6757, 0.9724, 0.1987, 0.7615, 0.1785, 0.7785, 0.2025, 0.7864, 0.7457, 0.8726, 0.7466, 0.8726, 0.7466, 0.8632, 0.9756, 0.8627, 0.9747, 0.8627, 0.9747, 0.905, 0.7395, 0.9724, 0.7698, 0.9724, 0.7395, 0.9763, 0.1846, 0.6783, 0.1878, 0.6366, 0.09533, 0.6982, 0.7709, 0.9736, 0.8325, 0.9724, 0.7709, 0.9724, 0.5111, 0.7402, 0.496, 0.7916, 0.53, 0.7197, 0.5111, 0.7402, 0.53, 0.7197, 0.5118, 0.7224, 0.7669, 0.8721, 0.7669, 0.8627, 0.7698, 0.8627, 0.7438, 0.8946, 0.7466, 0.8906, 0.7466, 0.8946, 0.43, 0.865, 0.4166, 0.9238, 0.4684, 0.8425, 0.9113, 0.8836, 0.9045, 0.8836, 0.9113, 0.8632, 0.9731, 0.933, 0.974, 0.9318, 0.974, 0.933, 0.9747, 0.9066, 0.9747, 0.9489, 0.9756, 0.9066, 0.4166, 0.9238, 0.43, 0.865, 0.3981, 0.8819, 0.9109, 0.8627, 0.9042, 0.8627, 0.9042, 0.8831, 0.5041, 0.6531, 0.5115, 0.7076, 0.5189, 0.6157, 0.1271, 0.2073, 0.1012, 0.1412, 0.1809, 0.1342, 0.03927, 0.1848, 0.1012, 0.1412, 0.1271, 0.2073, 0.02335, 0.1883, 0.06808, 0.1525, 0.02558, 0.05817, 0.04072, 0.09633, 0.1012, 0.1412, 0.03927, 0.1848, 0.1288, 0.06634, 0.1012, 0.1412, 0.04072, 0.09633, 0.01265, 0.06462, 0.02558, 0.05817, 0.1489, 0.01933, 0.6443, 0.8846, 0.6376, 0.8846, 0.6376, 0.905, 0.1809, 0.1342, 0.1012, 0.1412, 0.1288, 0.06634, 0.3415, 0.07283, 0.3903, 0.1381, 0.3203, 0.1449, 0.2603, 0.1017, 0.3415, 0.07283, 0.3203, 0.1449, 0.2598, 0.1868, 0.2603, 0.1017, 0.3203, 0.1449, 0.3411, 0.2083, 0.2598, 0.1868, 0.3203, 0.1449, 0.3903, 0.1381, 0.3411, 0.2083, 0.3203, 0.1449, 0.189, 0.178, 0.1703, 0.2022, 0.1464, 0.2364, 0.4109, 0.11, 0.4171, 0.1189, 0.4256, 0.1279, 0.7404, 0.8901, 0.7395, 0.8901, 0.7395, 0.894, 0.9701, 0.9384, 0.9701, 0.9345, 0.9672, 0.9384, 0.7427, 0.8946, 0.7418, 0.8946, 0.7427, 0.8906, 0.4478, 0.7994, 0.459, 0.7974, 0.3103, 0.9129, 0.1408, 0.4684, 0.1382, 0.4684, 0.1382, 0.4958, 0.7415, 0.8901, 0.7423, 0.8901, 0.7415, 0.894, 0.1936, 0.5436, 0.1936, 0.5414, 0.1369, 0.5436, 0.446, 0.6788, 0.4071, 0.6472, 0.4947, 0.5254, 0.3938, 0.6965, 0.3938, 0.6977, 0.424, 0.6965, 0.4719, 0.6997, 0.446, 0.6788, 0.4947, 0.5254, 0.8257, 0.8846, 0.8325, 0.8846, 0.8257, 0.894, 0.3515, 0.0283, 0.3874, 0.0777, 0.4256, 0.1279, 0.4109, 0.11, 0.4256, 0.1279, 0.3874, 0.0777, 0.45, 0.7942, 0.4655, 0.7479, 0.459, 0.7974, 0.35, 0.2169, 0.3503, 0.2364, 0.3858, 0.1656, 0.2262, 0.1618, 0.2237, 0.2034, 0.224, 0.1674, 0.3138, 0.7459, 0.3393, 0.7149, 0.3451, 0.757, 0.2331, 0.1435, 0.2416, 0.09019, 0.2603, 0.1017, 0.7447, 0.8851, 0.7438, 0.8891, 0.7447, 0.8891, 0.7434, 0.8886, 0.7434, 0.8846, 0.7443, 0.8846, 0.4947, 0.5254, 0.4062, 0.6469, 0.3535, 0.6975, 0.2662, 0.07314, 0.3506, 0.02769, 0.3415, 0.07283, 0.3398, 0.4633, 0.3382, 0.4633, 0.3382, 0.4655, 0.3503, 0.2364, 0.35, 0.2169, 0.3456, 0.2223, 0.2262, 0.1618, 0.2331, 0.1435, 0.2237, 0.2034, 0.2242, 0.199, 0.224, 0.1674, 0.2237, 0.2034, 0.3438, 0.7773, 0.3511, 0.8021, 0.3206, 0.7917, 0.3511, 0.8021, 0.3124, 0.8139, 0.3206, 0.7917, 0.3451, 0.757, 0.3441, 0.7726, 0.3207, 0.7675, 0.3451, 0.757, 0.3207, 0.7675, 0.3208, 0.751, 0.2242, 0.199, 0.2237, 0.2034, 0.3503, 0.2364, 0.2242, 0.199, 0.3503, 0.2364, 0.3456, 0.2223, 0.3511, 0.8021, 0.4478, 0.7994, 0.3103, 0.9129, 0.3511, 0.8021, 0.3103, 0.9129, 0.3124, 0.8139, 0.3206, 0.7917, 0.3207, 0.7675, 0.3438, 0.7773, 0.3207, 0.7675, 0.3441, 0.7726, 0.3438, 0.7773, 0.351, 0.02792, 0.3515, 0.0283, 0.3903, 0.1381, 0.3515, 0.0283, 0.4256, 0.1279, 0.3903, 0.1381, 0.351, 0.02792, 0.3903, 0.1381, 0.3415, 0.07283, 0.351, 0.02792, 0.3415, 0.07283, 0.3506, 0.02769, 0.3829, 0.4874, 0.3829, 0.4744, 0.3573, 0.4696, 0.3829, 0.4874, 0.3573, 0.4696, 0.3793, 0.4874, 0.7427, 0.8627, 0.7415, 0.8627, 0.7415, 0.8726, 0.7427, 0.8627, 0.7415, 0.8726, 0.7427, 0.8726, 0.1981, 0.1489, 0.1271, 0.2073, 0.1809, 0.1342, 0.1981, 0.1489, 0.1809, 0.1342, 0.2042, 0.1291, 0.2662, 0.07314, 0.3415, 0.07283, 0.2603, 0.1017, 0.2662, 0.07314, 0.2603, 0.1017, 0.2421, 0.08595, 0.3535, 0.6975, 0.3387, 0.7116, 0.4947, 0.5254, 0.3387, 0.7116, 0.4581, 0.3969, 0.4947, 0.5254, 0.4171, 0.1189, 0.3858, 0.1656, 0.4256, 0.1279, 0.3858, 0.1656, 0.3503, 0.2364, 0.4256, 0.1279, 0.479, 0.7058, 0.5451, 0.6075, 0.459, 0.7974, 0.479, 0.7058, 0.459, 0.7974, 0.4655, 0.7479, 0.4719, 0.6997, 0.4947, 0.5254, 0.5451, 0.6075, 0.4719, 0.6997, 0.5451, 0.6075, 0.479, 0.7058, 0.189, 0.178, 0.1464, 0.2364, 0.1271, 0.2073, 0.189, 0.178, 0.1271, 0.2073, 0.1981, 0.1489, 0.4256, 0.1279, 0.3503, 0.2364, 0.3903, 0.1381, 0.3503, 0.2364, 0.3411, 0.2083, 0.3903, 0.1381, 0.3503, 0.2364, 0.2237, 0.2034, 0.2598, 0.1868, 0.3503, 0.2364, 0.2598, 0.1868, 0.3411, 0.2083, 0.2237, 0.2034, 0.2331, 0.1435, 0.2598, 0.1868, 0.2331, 0.1435, 0.2603, 0.1017, 0.2598, 0.1868, 0.1489, 0.01933, 0.196, 0.1243, 0.1288, 0.06634, 0.196, 0.1243, 0.1809, 0.1342, 0.1288, 0.06634, 0.01265, 0.06462, 0.1489, 0.01933, 0.1288, 0.06634, 0.01265, 0.06462, 0.1288, 0.06634, 0.04072, 0.09633, 0.0102, 0.2022, 0.01265, 0.06462, 0.04072, 0.09633, 0.0102, 0.2022, 0.04072, 0.09633, 0.03927, 0.1848, 0.02335, 0.1883, 0.02558, 0.05817, 0.0102, 0.2022, 0.02558, 0.05817, 0.01265, 0.06462, 0.0102, 0.2022, 0.1438, 0.1724, 0.06808, 0.1525, 0.02335, 0.1883, 0.1438, 0.1724, 0.02335, 0.1883, 0.1521, 0.221, 0.1521, 0.221, 0.02335, 0.1883, 0.0102, 0.2022, 0.1521, 0.221, 0.0102, 0.2022, 0.1464, 0.2364, 0.1464, 0.2364, 0.0102, 0.2022, 0.1271, 0.2073, 0.0102, 0.2022, 0.03927, 0.1848, 0.1271, 0.2073, 0.2298, 0.1145, 0.1521, 0.221, 0.1703, 0.2022, 0.1521, 0.221, 0.1464, 0.2364, 0.1703, 0.2022, 0.927, 0.731, 0.8963, 0.731, 0.8963, 0.7739, 0.927, 0.731, 0.8963, 0.7739, 0.927, 0.7739, 0.1777, 0.3544, 0.2184, 0.3421, 0.1714, 0.3509, 0.2184, 0.3421, 0.2461, 0.3, 0.1714, 0.3509, 0.927, 0.9275, 0.927, 0.9066, 0.8963, 0.9066, 0.927, 0.9275, 0.8963, 0.9066, 0.8963, 0.9275, 0.4684, 0.8425, 0.4166, 0.9238, 0.4709, 0.907, 0.4684, 0.8425, 0.4709, 0.907, 0.4808, 0.8306, 0.5115, 0.7076, 0.5118, 0.7224, 0.53, 0.7197, 0.5115, 0.7076, 0.53, 0.7197, 0.5189, 0.6157, 0.9113, 0.4677, 0.8963, 0.4677, 0.9113, 0.4886, 0.8963, 0.4677, 0.8963, 0.4886, 0.9113, 0.4886, 0.2569, 0.8353, 0.1974, 0.886, 0.2744, 0.92, 0.2569, 0.8353, 0.2744, 0.92, 0.2792, 0.8609, 0.2036, 0.7898, 0.1785, 0.7785, 0.1974, 0.886, 0.2036, 0.7898, 0.1974, 0.886, 0.2569, 0.8353, 0.927, 0.7749, 0.8963, 0.7749, 0.927, 0.8177, 0.8963, 0.7749, 0.8963, 0.8177, 0.927, 0.8177, 0.1878, 0.6366, 0.1874, 0.6353, 0.07327, 0.6173, 0.1878, 0.6366, 0.07327, 0.6173, 0.09533, 0.6982, 0.7388, 0.7739, 0.7388, 0.731, 0.6768, 0.731, 0.7388, 0.7739, 0.6768, 0.731, 0.6768, 0.7739, 0.1854, 0.6866, 0.1846, 0.6783, 0.1785, 0.7785, 0.1846, 0.6783, 0.09533, 0.6982, 0.1785, 0.7785, 0.614, 0.9275, 0.6447, 0.9275, 0.614, 0.9066, 0.6447, 0.9275, 0.6447, 0.9066, 0.614, 0.9066, 0.4641, 0.591, 0.4894, 0.6326, 0.5189, 0.6157, 0.4641, 0.591, 0.5189, 0.6157, 0.5114, 0.5105, 0.8329, 0.5554, 0.8022, 0.5554, 0.8329, 0.6422, 0.8022, 0.5554, 0.8022, 0.6422, 0.8329, 0.6422, 0.1874, 0.6332, 0.1259, 0.5535, 0.1874, 0.6353, 0.1259, 0.5535, 0.07327, 0.6173, 0.1874, 0.6353, 0.1986, 0.6, 0.2345, 0.5425, 0.1259, 0.5535, 0.2345, 0.5425, 0.2701, 0.4694, 0.1259, 0.5535, 0.8956, 0.4677, 0.865, 0.4677, 0.865, 0.5105, 0.8956, 0.4677, 0.865, 0.5105, 0.8956, 0.5105, 0.8956, 0.5116, 0.865, 0.5116, 0.865, 0.5544, 0.8956, 0.5116, 0.865, 0.5544, 0.8956, 0.5544, 0.3879, 0.389, 0.4383, 0.4962, 0.4415, 0.4984, 0.3879, 0.389, 0.4415, 0.4984, 0.4715, 0.4005, 0.4442, 0.5017, 0.5114, 0.5105, 0.4415, 0.4984, 0.5114, 0.5105, 0.4715, 0.4005, 0.4415, 0.4984, 0.676, 0.9494, 0.676, 0.9066, 0.6611, 0.9066, 0.676, 0.9494, 0.6611, 0.9066, 0.6611, 0.9494, 0.4709, 0.907, 0.5051, 0.8401, 0.4838, 0.8226, 0.4709, 0.907, 0.4838, 0.8226, 0.4808, 0.8306, 0.496, 0.7916, 0.4838, 0.8226, 0.5051, 0.8401, 0.496, 0.7916, 0.5051, 0.8401, 0.53, 0.7197, 0.8956, 0.5554, 0.865, 0.5554, 0.865, 0.5983, 0.8956, 0.5554, 0.865, 0.5983, 0.8956, 0.5983, 0.4166, 0.9238, 0.3981, 0.8819, 0.3721, 0.8692, 0.4166, 0.9238, 0.3721, 0.8692, 0.3311, 0.9647, 0.3412, 0.874, 0.2744, 0.92, 0.3721, 0.8692, 0.2744, 0.92, 0.3311, 0.9647, 0.3721, 0.8692, 0.45, 0.3067, 0.4116, 0.2264, 0.446, 0.2414, 0.4116, 0.2264, 0.413, 0.2204, 0.446, 0.2414, 0.6447, 0.8188, 0.614, 0.8188, 0.614, 0.8616, 0.6447, 0.8188, 0.614, 0.8616, 0.6447, 0.8616, 0.5936, 0.2142, 0.5925, 0.2518, 0.5529, 0.2682, 0.5936, 0.2142, 0.5529, 0.2682, 0.5568, 0.2215, 0.6768, 0.9275, 0.7074, 0.9275, 0.7074, 0.9066, 0.6768, 0.9275, 0.7074, 0.9066, 0.6768, 0.9066, 0.5936, 0.2142, 0.5568, 0.2215, 0.5511, 0.1827, 0.5936, 0.2142, 0.5511, 0.1827, 0.5596, 0.1789, 0.4579, 0.3152, 0.4664, 0.2508, 0.4786, 0.2722, 0.4579, 0.3152, 0.4786, 0.2722, 0.4646, 0.318, 0.45, 0.3067, 0.446, 0.2414, 0.4664, 0.2508, 0.45, 0.3067, 0.4664, 0.2508, 0.4579, 0.3152, 0.4498, 0.1652, 0.4766, 0.2067, 0.4164, 0.1996, 0.4498, 0.1652, 0.4164, 0.1996, 0.4309, 0.1802, 0.4498, 0.1652, 0.4575, 0.1628, 0.4829, 0.1853, 0.4498, 0.1652, 0.4829, 0.1853, 0.4766, 0.2067, 0.8172, 0.9066, 0.8022, 0.9066, 0.8022, 0.9494, 0.8172, 0.9066, 0.8022, 0.9494, 0.8172, 0.9494, 0.4097, 0.2095, 0.4772, 0.2245, 0.446, 0.2414, 0.4097, 0.2095, 0.446, 0.2414, 0.413, 0.2204, 0.4164, 0.1996, 0.4766, 0.2067, 0.4097, 0.2095, 0.4766, 0.2067, 0.4772, 0.2245, 0.4097, 0.2095, 0.8956, 0.7749, 0.865, 0.7749, 0.865, 0.8177, 0.8956, 0.7749, 0.865, 0.8177, 0.8956, 0.8177, 0.4829, 0.1853, 0.5035, 0.15, 0.5113, 0.1892, 0.5035, 0.15, 0.5094, 0.1515, 0.5113, 0.1892, 0.5149, 0.1527, 0.5511, 0.1827, 0.5113, 0.1892, 0.5149, 0.1527, 0.5113, 0.1892, 0.5094, 0.1515, 0.8893, 0.374, 0.8529, 0.3374, 0.8893, 0.2809, 0.8529, 0.3374, 0.8581, 0.2936, 0.8893, 0.2809, 0.9316, 0.2351, 0.898, 0.2492, 0.9469, 0.2088, 0.898, 0.2492, 0.8817, 0.1941, 0.9469, 0.2088, 0.8642, 0.8188, 0.8336, 0.8188, 0.8642, 0.8616, 0.8336, 0.8188, 0.8336, 0.8616, 0.8642, 0.8616, 0.9278, 0.1135, 0.9217, 0.1507, 0.8592, 0.1135, 0.9217, 0.1507, 0.8619, 0.1293, 0.8592, 0.1135, 0.8956, 0.8188, 0.865, 0.8188, 0.8956, 0.8616, 0.865, 0.8188, 0.865, 0.8616, 0.8956, 0.8616, 0.709, 0.4041, 0.6649, 0.36, 0.7392, 0.3109, 0.6649, 0.36, 0.6729, 0.3233, 0.7392, 0.3109, 0.5367, 0.312, 0.617, 0.3297, 0.6259, 0.3602, 0.5367, 0.312, 0.6259, 0.3602, 0.5894, 0.418, 0.676, 0.8188, 0.6454, 0.8188, 0.676, 0.8616, 0.6454, 0.8188, 0.6454, 0.8616, 0.676, 0.8616, 0.7904, 0.4136, 0.8142, 0.3424, 0.8529, 0.3374, 0.7904, 0.4136, 0.8529, 0.3374, 0.8893, 0.374, 0.7388, 0.9275, 0.7388, 0.9066, 0.7081, 0.9275, 0.7388, 0.9066, 0.7081, 0.9066, 0.7081, 0.9275, 0.7074, 0.8188, 0.6768, 0.8188, 0.7074, 0.8616, 0.6768, 0.8188, 0.6768, 0.8616, 0.7074, 0.8616, 0.709, 0.4041, 0.6025, 0.4239, 0.6649, 0.36, 0.6025, 0.4239, 0.6259, 0.3602, 0.6649, 0.36, 0.5367, 0.312, 0.6374, 0.2492, 0.6399, 0.3056, 0.5367, 0.312, 0.6399, 0.3056, 0.617, 0.3297, 0.7388, 0.8188, 0.7081, 0.8188, 0.7081, 0.8616, 0.7388, 0.8188, 0.7081, 0.8616, 0.7388, 0.8616, 0.7392, 0.326, 0.7941, 0.2492, 0.7947, 0.3168, 0.7941, 0.2492, 0.813, 0.2843, 0.7947, 0.3168, 0.7915, 0.09014, 0.7268, 0.1447, 0.7244, 0.1039, 0.7915, 0.09014, 0.7244, 0.1039, 0.777, 0.08063, 0.7959, 0.1097, 0.7674, 0.1612, 0.7915, 0.09014, 0.7674, 0.1612, 0.7268, 0.1447, 0.7915, 0.09014, 0.8019, 0.188, 0.8314, 0.1551, 0.8458, 0.1911, 0.8019, 0.188, 0.8458, 0.1911, 0.8203, 0.223, 0.7701, 0.8188, 0.7395, 0.8188, 0.7395, 0.8616, 0.7701, 0.8188, 0.7395, 0.8616, 0.7701, 0.8616, 0.6594, 0.06597, 0.6272, 0.1734, 0.6236, 0.05591, 0.6272, 0.1734, 0.5367, 0.1346, 0.6236, 0.05591, 0.8015, 0.8188, 0.7709, 0.8188, 0.7709, 0.8616, 0.8015, 0.8188, 0.7709, 0.8616, 0.8015, 0.8616, 0.9469, 0.2088, 0.8817, 0.1941, 0.9217, 0.1507, 0.9469, 0.2088, 0.9217, 0.1507, 0.9533, 0.1878, 0.8095, 0.1564, 0.8128, 0.1495, 0.8314, 0.1551, 0.8095, 0.1564, 0.8314, 0.1551, 0.8019, 0.188, 0.684, 0.04188, 0.7244, 0.1039, 0.6594, 0.06597, 0.684, 0.04188, 0.6594, 0.06597, 0.678, 0.03777, 0.8329, 0.8188, 0.8022, 0.8188, 0.8022, 0.8616, 0.8329, 0.8188, 0.8022, 0.8616, 0.8329, 0.8616, 0.8329, 0.6432, 0.8022, 0.6432, 0.8022, 0.73, 0.8329, 0.6432, 0.8022, 0.73, 0.8329, 0.73, 0.7967, 0.1937, 0.7294, 0.2029, 0.7674, 0.1612, 0.7967, 0.1937, 0.7674, 0.1612, 0.8019, 0.1803, 0.8956, 0.5993, 0.865, 0.5993, 0.8956, 0.6422, 0.865, 0.5993, 0.865, 0.6422, 0.8956, 0.6422, 0.8956, 0.6432, 0.865, 0.6432, 0.865, 0.6861, 0.8956, 0.6432, 0.865, 0.6861, 0.8956, 0.6861, 0.8956, 0.6871, 0.865, 0.6871, 0.8956, 0.73, 0.865, 0.6871, 0.865, 0.73, 0.8956, 0.73, 0.8138, 0.1468, 0.8619, 0.1293, 0.8314, 0.1551, 0.8138, 0.1468, 0.8314, 0.1551, 0.8128, 0.1495, 0.8956, 0.731, 0.865, 0.731, 0.865, 0.7739, 0.8956, 0.731, 0.865, 0.7739, 0.8956, 0.7739, 0.7701, 0.9275, 0.7701, 0.9066, 0.7395, 0.9066, 0.7701, 0.9275, 0.7395, 0.9066, 0.7395, 0.9275, 0.6729, 0.3233, 0.6399, 0.3056, 0.6563, 0.2492, 0.6399, 0.3056, 0.6374, 0.2492, 0.6563, 0.2492, 0.7807, 0.4071, 0.7947, 0.3168, 0.8142, 0.3424, 0.7807, 0.4071, 0.8142, 0.3424, 0.7904, 0.4136, 0.8581, 0.2936, 0.813, 0.2843, 0.8497, 0.2518, 0.813, 0.2843, 0.7941, 0.2492, 0.8497, 0.2518, 0.8566, 0.1637, 0.8619, 0.1752, 0.8314, 0.1551, 0.8619, 0.1752, 0.8458, 0.1911, 0.8314, 0.1551, 0.8682, 0.1567, 0.8566, 0.1637, 0.8619, 0.1293, 0.8566, 0.1637, 0.8314, 0.1551, 0.8619, 0.1293, 0.8777, 0.1664, 0.8682, 0.1567, 0.8619, 0.1293, 0.8777, 0.1664, 0.8619, 0.1293, 0.9217, 0.1507, 0.8718, 0.1751, 0.8777, 0.1664, 0.9217, 0.1507, 0.8718, 0.1751, 0.9217, 0.1507, 0.8817, 0.1941, 0.8458, 0.1911, 0.8817, 0.1941, 0.8427, 0.2403, 0.8817, 0.1941, 0.898, 0.2492, 0.8427, 0.2403, 0.8619, 0.1752, 0.8718, 0.1751, 0.8458, 0.1911, 0.8718, 0.1751, 0.8817, 0.1941, 0.8458, 0.1911, 0.687, 0.1237, 0.6861, 0.1431, 0.6594, 0.06597, 0.6861, 0.1431, 0.6272, 0.1734, 0.6594, 0.06597, 0.7045, 0.1276, 0.687, 0.1237, 0.6594, 0.06597, 0.7045, 0.1276, 0.6594, 0.06597, 0.7244, 0.1039, 0.7064, 0.1405, 0.7045, 0.1276, 0.7244, 0.1039, 0.7064, 0.1405, 0.7244, 0.1039, 0.7268, 0.1447, 0.6984, 0.1463, 0.7064, 0.1405, 0.7035, 0.1651, 0.7064, 0.1405, 0.7268, 0.1447, 0.7035, 0.1651, 0.7035, 0.1651, 0.7268, 0.1447, 0.7294, 0.2029, 0.7268, 0.1447, 0.7674, 0.1612, 0.7294, 0.2029, 0.6272, 0.1734, 0.7035, 0.1651, 0.7294, 0.2029, 0.6272, 0.1734, 0.7294, 0.2029, 0.6804, 0.2492, 0.6861, 0.1431, 0.6984, 0.1463, 0.6272, 0.1734, 0.6984, 0.1463, 0.7035, 0.1651, 0.6272, 0.1734, 0.65, 0.3319, 0.6398, 0.3277, 0.6399, 0.3056, 0.65, 0.3319, 0.6399, 0.3056, 0.6729, 0.3233, 0.646, 0.3425, 0.65, 0.3319, 0.6649, 0.36, 0.65, 0.3319, 0.6729, 0.3233, 0.6649, 0.36, 0.6359, 0.3414, 0.646, 0.3425, 0.6259, 0.3602, 0.646, 0.3425, 0.6649, 0.36, 0.6259, 0.3602, 0.6342, 0.3338, 0.6259, 0.3602, 0.617, 0.3297, 0.6398, 0.3277, 0.6342, 0.3338, 0.617, 0.3297, 0.6398, 0.3277, 0.617, 0.3297, 0.6399, 0.3056, 0.8316, 0.3099, 0.8192, 0.308, 0.813, 0.2843, 0.8316, 0.3099, 0.813, 0.2843, 0.8581, 0.2936, 0.8296, 0.3222, 0.8316, 0.3099, 0.8581, 0.2936, 0.8296, 0.3222, 0.8581, 0.2936, 0.8529, 0.3374, 0.8189, 0.3234, 0.8296, 0.3222, 0.8142, 0.3424, 0.8296, 0.3222, 0.8529, 0.3374, 0.8142, 0.3424, 0.815, 0.3161, 0.8189, 0.3234, 0.7947, 0.3168, 0.8189, 0.3234, 0.8142, 0.3424, 0.7947, 0.3168, 0.815, 0.3161, 0.7947, 0.3168, 0.813, 0.2843, 0.676, 0.4677, 0.614, 0.4677, 0.614, 0.5544, 0.676, 0.4677, 0.614, 0.5544, 0.676, 0.5544, 0.4786, 0.2722, 0.5043, 0.2627, 0.4646, 0.318, 0.5043, 0.2627, 0.5529, 0.2682, 0.4646, 0.318, 0.4806, 0.2388, 0.4664, 0.2508, 0.4772, 0.2245, 0.4664, 0.2508, 0.446, 0.2414, 0.4772, 0.2245, 0.4959, 0.2414, 0.4806, 0.2388, 0.4772, 0.2245, 0.4959, 0.2414, 0.4772, 0.2245, 0.5027, 0.2289, 0.5027, 0.2289, 0.4772, 0.2245, 0.5081, 0.2128, 0.4772, 0.2245, 0.4766, 0.2067, 0.5081, 0.2128, 0.5081, 0.2128, 0.4766, 0.2067, 0.5113, 0.1892, 0.4766, 0.2067, 0.4829, 0.1853, 0.5113, 0.1892, 0.5568, 0.2215, 0.5081, 0.2128, 0.5113, 0.1892, 0.5568, 0.2215, 0.5113, 0.1892, 0.5511, 0.1827, 0.5529, 0.2682, 0.5027, 0.2289, 0.5081, 0.2128, 0.5529, 0.2682, 0.5081, 0.2128, 0.5568, 0.2215, 0.5043, 0.2627, 0.4959, 0.2414, 0.5529, 0.2682, 0.4959, 0.2414, 0.5027, 0.2289, 0.5529, 0.2682, 0.5189, 0.6157, 0.53, 0.7197, 0.5636, 0.7434, 0.5189, 0.6157, 0.5636, 0.7434, 0.6051, 0.6209, 0.5451, 0.6075, 0.5189, 0.6157, 0.5884, 0.5082, 0.5189, 0.6157, 0.6051, 0.6209, 0.5884, 0.5082, 0.53, 0.7197, 0.5451, 0.6075, 0.5636, 0.7434, 0.5451, 0.6075, 0.5884, 0.5082, 0.5636, 0.7434, 0.1785, 0.7785, 0.09533, 0.6982, 0.06199, 0.8891, 0.09533, 0.6982, 0.05525, 0.7328, 0.06199, 0.8891, 0.1469, 0.7993, 0.1785, 0.7785, 0.06199, 0.8891, 0.1469, 0.7993, 0.06199, 0.8891, 0.01198, 0.6806, 0.06805, 0.3357, 0.08011, 0.4042, 0.1714, 0.3509, 0.06805, 0.3357, 0.1714, 0.3509, 0.1331, 0.2885, 0.3138, 0.7459, 0.3444, 0.5084, 0.3387, 0.7116, 0.3444, 0.5084, 0.4581, 0.3969, 0.3387, 0.7116, 0.1469, 0.7993, 0.1354, 0.588, 0.3138, 0.7459, 0.1354, 0.588, 0.3444, 0.5084, 0.3138, 0.7459, 0.8192, 0.308, 0.815, 0.3161, 0.813, 0.2843, 0.0, 0.0, 0.6342, 0.3338, 0.6359, 0.3414, 0.6259, 0.3602, 0.0, 0.0, 0.6969, 0.1373, 0.7064, 0.1405, 0.6984, 0.1463, 1.0, 1.0, 0.8675, 0.168, 0.8619, 0.1752, 0.8566, 0.1637, 1.0, 1.0, 0.6406, 0.3354, 0.646, 0.3425, 0.6359, 0.3414, 1.0, 1.0, 0.8675, 0.168, 0.8682, 0.1567, 0.8777, 0.1664, 1.0, 1.0, 0.8222, 0.316, 0.8189, 0.3234, 0.815, 0.3161, 1.0, 1.0, 0.8222, 0.316, 0.8192, 0.308, 0.8316, 0.3099, 1.0, 1.0, 0.6406, 0.3354, 0.6342, 0.3338, 0.6398, 0.3277, 1.0, 1.0, 0.8192, 0.308, 0.815, 0.3161, 0.813, 0.2843, 0.0, 0.0, 0.8675, 0.168, 0.8718, 0.1751, 0.8619, 0.1752, 1.0, 1.0, 0.6406, 0.3354, 0.646, 0.3425, 0.6359, 0.3414, 1.0, 1.0, 0.8222, 0.316, 0.8189, 0.3234, 0.815, 0.3161, 1.0, 1.0, 0.6969, 0.1373, 0.6861, 0.1431, 0.687, 0.1237, 1.0, 1.0, 0.6406, 0.3354, 0.6342, 0.3338, 0.6398, 0.3277, 1.0, 1.0, 0.8675, 0.168, 0.8566, 0.1637, 0.8682, 0.1567, 1.0, 1.0, 0.6969, 0.1373, 0.687, 0.1237, 0.7045, 0.1276, 1.0, 1.0, 0.8222, 0.316, 0.8192, 0.308, 0.8316, 0.3099, 1.0, 1.0, 0.6969, 0.1373, 0.6984, 0.1463, 0.6861, 0.1431, 1.0, 1.0, 0.8675, 0.168, 0.8777, 0.1664, 0.8718, 0.1751, 1.0, 1.0, 0.6969, 0.1373, 0.7045, 0.1276, 0.7064, 0.1405, 1.0, 1.0, 0.6342, 0.3338, 0.6359, 0.3414, 0.6259, 0.3602, 0.0, 0.0, 0.8192, 0.308, 0.815, 0.3161, 0.813, 0.2843, 0.6342, 0.3338, 0.6359, 0.3414, 0.6259, 0.3602, 0.8675, 0.168, 0.8619, 0.1752, 0.8566, 0.1637, 0.8675, 0.168, 0.8566, 0.1637, 0.8682, 0.1567, 0.8675, 0.168, 0.8682, 0.1567, 0.8777, 0.1664, 0.8675, 0.168, 0.8777, 0.1664, 0.8718, 0.1751, 0.8675, 0.168, 0.8718, 0.1751, 0.8619, 0.1752, 0.6969, 0.1373, 0.6861, 0.1431, 0.687, 0.1237, 0.6969, 0.1373, 0.687, 0.1237, 0.7045, 0.1276, 0.6969, 0.1373, 0.7045, 0.1276, 0.7064, 0.1405, 0.6969, 0.1373, 0.7064, 0.1405, 0.6984, 0.1463, 0.6969, 0.1373, 0.6984, 0.1463, 0.6861, 0.1431, 0.6406, 0.3354, 0.646, 0.3425, 0.6359, 0.3414, 0.6406, 0.3354, 0.6359, 0.3414, 0.6342, 0.3338, 0.6406, 0.3354, 0.6342, 0.3338, 0.6398, 0.3277, 0.8222, 0.316, 0.8192, 0.308, 0.8316, 0.3099, 0.8222, 0.316, 0.8189, 0.3234, 0.815, 0.3161, 0.8222, 0.316, 0.815, 0.3161, 0.8192, 0.308, 0.3603, 0.7315, 0.3597, 0.7296, 0.3577, 0.7267, 0.3577, 0.7267, 0.3597, 0.7296, 0.3584, 0.7273, 0.3425, 0.7206, 0.3432, 0.7199, 0.3353, 0.7243, 0.3353, 0.7243, 0.3339, 0.7267, 0.3323, 0.7288, 0.3432, 0.7199, 0.3435, 0.7213, 0.3381, 0.7232, 0.3603, 0.7315, 0.3591, 0.7343, 0.3597, 0.7296, 0.3435, 0.7213, 0.3454, 0.7294, 0.3399, 0.729, 0.3435, 0.7213, 0.3399, 0.729, 0.3381, 0.7232, 0.3381, 0.7232, 0.3399, 0.729, 0.3339, 0.7267, 0.3339, 0.7267, 0.3332, 0.7321, 0.3323, 0.7288, 0.349, 0.725, 0.351, 0.7305, 0.3454, 0.7294, 0.3542, 0.7268, 0.351, 0.7305, 0.349, 0.725, 0.3542, 0.7268, 0.3558, 0.7322, 0.351, 0.7305, 0.3603, 0.7315, 0.3601, 0.7353, 0.3591, 0.7343, 0.3604, 0.7345, 0.3601, 0.7353, 0.3603, 0.7315, 0.3604, 0.7345, 0.3592, 0.7395, 0.3601, 0.7353, 0.3558, 0.7322, 0.3577, 0.7332, 0.3526, 0.7365, 0.3558, 0.7322, 0.3526, 0.7365, 0.351, 0.7305, 0.351, 0.7305, 0.3526, 0.7365, 0.3472, 0.7355, 0.351, 0.7305, 0.3472, 0.7355, 0.3454, 0.7294, 0.3454, 0.7294, 0.3472, 0.7355, 0.3416, 0.7342, 0.3454, 0.7294, 0.3416, 0.7342, 0.3399, 0.729, 0.3399, 0.729, 0.3416, 0.7342, 0.3367, 0.7331, 0.3367, 0.7331, 0.3358, 0.7369, 0.3332, 0.7321, 0.3591, 0.7343, 0.3561, 0.741, 0.3577, 0.7332, 0.3318, 0.732, 0.3318, 0.7395, 0.3296, 0.7319, 0.3107, 0.7413, 0.3119, 0.745, 0.308, 0.7415, 0.3115, 0.7364, 0.3151, 0.7406, 0.3107, 0.7413, 0.3162, 0.7345, 0.3151, 0.7406, 0.3115, 0.7364, 0.3162, 0.7345, 0.3204, 0.7393, 0.3151, 0.7406, 0.3217, 0.733, 0.3204, 0.7393, 0.3162, 0.7345, 0.3217, 0.733, 0.3259, 0.7376, 0.3204, 0.7393, 0.3272, 0.7321, 0.3259, 0.7376, 0.3217, 0.733, 0.3272, 0.7321, 0.3296, 0.7319, 0.3259, 0.7376, 0.3346, 0.7305, 0.3347, 0.7363, 0.3335, 0.7322, 0.3346, 0.7305, 0.3335, 0.7322, 0.3329, 0.7281, 0.3329, 0.7281, 0.3335, 0.7322, 0.3318, 0.732, 0.3235, 0.7278, 0.3272, 0.7321, 0.3217, 0.733, 0.3235, 0.7278, 0.3217, 0.733, 0.3178, 0.7287, 0.3178, 0.7287, 0.3217, 0.733, 0.3162, 0.7345, 0.3068, 0.736, 0.308, 0.7415, 0.307, 0.7382, 0.3086, 0.7312, 0.3115, 0.7364, 0.3068, 0.736, 0.3122, 0.7273, 0.3115, 0.7364, 0.3086, 0.7312, 0.3122, 0.7273, 0.3162, 0.7345, 0.3115, 0.7364, 0.3329, 0.7281, 0.3318, 0.732, 0.3309, 0.7271, 0.3123, 0.7256, 0.3122, 0.7273, 0.3086, 0.7312, 0.3079, 0.7326, 0.3068, 0.736, 0.307, 0.7382, 0.313, 0.7258, 0.3123, 0.7256, 0.3079, 0.7326, 0.3291, 0.7245, 0.3309, 0.7271, 0.3285, 0.7257, 0.3329, 0.7281, 0.3309, 0.7271, 0.3291, 0.7245, 0.3291, 0.7245, 0.3285, 0.7257, 0.3231, 0.7226, 0.3291, 0.7245, 0.3231, 0.7226, 0.3238, 0.7228, 0.3238, 0.7228, 0.3231, 0.7226, 0.3174, 0.723, 0.3238, 0.7228, 0.3174, 0.723, 0.3181, 0.7232, 0.3181, 0.7232, 0.3174, 0.723, 0.3123, 0.7256, 0.3181, 0.7232, 0.3123, 0.7256, 0.313, 0.7258, 0.3123, 0.7256, 0.3086, 0.7312, 0.3079, 0.7326, 0.3086, 0.7312, 0.3068, 0.736, 0.3079, 0.7326, 0.3174, 0.723, 0.3173, 0.7249, 0.3123, 0.7256, 0.3173, 0.7249, 0.3122, 0.7273, 0.3123, 0.7256, 0.3231, 0.7226, 0.323, 0.7244, 0.3174, 0.723, 0.323, 0.7244, 0.3173, 0.7249, 0.3174, 0.723, 0.3285, 0.7257, 0.3258, 0.7248, 0.323, 0.7244, 0.3285, 0.7257, 0.323, 0.7244, 0.3231, 0.7226, 0.3309, 0.7271, 0.3318, 0.732, 0.3296, 0.7319, 0.3309, 0.7271, 0.3296, 0.7319, 0.3285, 0.7257, 0.3285, 0.7257, 0.3296, 0.7319, 0.3272, 0.7321, 0.3285, 0.7257, 0.3272, 0.7321, 0.3258, 0.7248, 0.3258, 0.7248, 0.3272, 0.7321, 0.3235, 0.7278, 0.3258, 0.7248, 0.3235, 0.7278, 0.323, 0.7244, 0.323, 0.7244, 0.3235, 0.7278, 0.3178, 0.7287, 0.323, 0.7244, 0.3178, 0.7287, 0.3173, 0.7249, 0.3173, 0.7249, 0.3178, 0.7287, 0.3122, 0.7273, 0.3178, 0.7287, 0.3162, 0.7345, 0.3122, 0.7273, 0.3115, 0.7364, 0.3107, 0.7413, 0.308, 0.7415, 0.3115, 0.7364, 0.308, 0.7415, 0.3068, 0.736, 0.3151, 0.7406, 0.3166, 0.7454, 0.3107, 0.7413, 0.3166, 0.7454, 0.3119, 0.745, 0.3107, 0.7413, 0.3204, 0.7393, 0.322, 0.7444, 0.3166, 0.7454, 0.3204, 0.7393, 0.3166, 0.7454, 0.3151, 0.7406, 0.3259, 0.7376, 0.3274, 0.7424, 0.3204, 0.7393, 0.3274, 0.7424, 0.322, 0.7444, 0.3204, 0.7393, 0.3296, 0.7319, 0.3318, 0.7395, 0.3259, 0.7376, 0.3318, 0.7395, 0.3274, 0.7424, 0.3259, 0.7376, 0.3335, 0.7322, 0.3347, 0.7363, 0.3318, 0.732, 0.3347, 0.7363, 0.3318, 0.7395, 0.3318, 0.732, 0.3601, 0.7353, 0.3592, 0.7395, 0.3591, 0.7343, 0.3592, 0.7395, 0.3561, 0.741, 0.3591, 0.7343, 0.3577, 0.7332, 0.3561, 0.741, 0.3526, 0.7365, 0.3561, 0.741, 0.3514, 0.7415, 0.3526, 0.7365, 0.3526, 0.7365, 0.3514, 0.7415, 0.3472, 0.7355, 0.3514, 0.7415, 0.346, 0.7409, 0.3472, 0.7355, 0.3472, 0.7355, 0.346, 0.7409, 0.3405, 0.7393, 0.3472, 0.7355, 0.3405, 0.7393, 0.3416, 0.7342, 0.3416, 0.7342, 0.3405, 0.7393, 0.3358, 0.7369, 0.3416, 0.7342, 0.3358, 0.7369, 0.3367, 0.7331, 0.3399, 0.729, 0.3367, 0.7331, 0.3332, 0.7321, 0.3399, 0.729, 0.3332, 0.7321, 0.3339, 0.7267, 0.3492, 0.7215, 0.349, 0.725, 0.3435, 0.7213, 0.349, 0.725, 0.3454, 0.7294, 0.3435, 0.7213, 0.3544, 0.7236, 0.3542, 0.7268, 0.349, 0.725, 0.3544, 0.7236, 0.349, 0.725, 0.3492, 0.7215, 0.3566, 0.7253, 0.3558, 0.7322, 0.3542, 0.7268, 0.3566, 0.7253, 0.3542, 0.7268, 0.3544, 0.7236, 0.3584, 0.7273, 0.3577, 0.7332, 0.3558, 0.7322, 0.3584, 0.7273, 0.3558, 0.7322, 0.3566, 0.7253, 0.3597, 0.7296, 0.3591, 0.7343, 0.3577, 0.7332, 0.3597, 0.7296, 0.3577, 0.7332, 0.3584, 0.7273, 0.3584, 0.7273, 0.3566, 0.7253, 0.3544, 0.7236, 0.3584, 0.7273, 0.3544, 0.7236, 0.3542, 0.7222, 0.3542, 0.7222, 0.3544, 0.7236, 0.3489, 0.72, 0.3544, 0.7236, 0.3492, 0.7215, 0.3489, 0.72, 0.3489, 0.72, 0.3492, 0.7215, 0.3432, 0.7199, 0.3492, 0.7215, 0.3435, 0.7213, 0.3432, 0.7199, 0.3432, 0.7199, 0.3381, 0.7232, 0.3353, 0.7243, 0.3381, 0.7232, 0.3339, 0.7267, 0.3353, 0.7243, 0.3482, 0.7206, 0.3489, 0.72, 0.3432, 0.7199, 0.3482, 0.7206, 0.3432, 0.7199, 0.3425, 0.7206, 0.3535, 0.7228, 0.3542, 0.7222, 0.3489, 0.72, 0.3535, 0.7228, 0.3489, 0.72, 0.3482, 0.7206, 0.3577, 0.7267, 0.3584, 0.7273, 0.3542, 0.7222, 0.3577, 0.7267, 0.3542, 0.7222, 0.3535, 0.7228])
me_mouton.materials.append(mat_mouton)
me_mouton.use_remesh_preserve_volume = False
me_mouton.use_remesh_preserve_attributes = False
me_mouton.use_mirror_vertex_groups = False
me_mouton.update()
arm_squelette = bpy.data.armatures.new('squelette')  # bones are not reproduced

# ---- objects
ob_squelette = bpy.data.objects.new('squelette', arm_squelette)
ob_mouton = bpy.data.objects.new('mouton', me_mouton)
ob_lamp = bpy.data.objects.new('Lamp', light_spot)
ob_camera = bpy.data.objects.new('Camera', cam_camera)

# ---- transforms, parenting, visibility, modifiers, constraints
ob_squelette.location = (-0.02804, -2.204, 3.063)
ob_squelette.rotation_euler = (1.073, -0.07277, 1.697)
ob_squelette.lock_rotations_4d = False
ob_squelette.empty_display_type = 'ARROWS'
ob_squelette.color = (0.0, 0.0, 0.0, 1.0)
ob_squelette.lineart.crease_threshold = 0.0
ob_mouton.parent = ob_squelette
ob_mouton.matrix_parent_inverse = Matrix(((-0.1255, 0.9894, 0.0727, 1.955), (-0.4661, -0.1235, 0.8761, -2.968), (0.8758, 0.07603, 0.4767, -1.268), (0.0, 0.0, 0.0, 1.0)))
ob_mouton.location = (-0.1069, -0.2064, 1.94)
ob_mouton.rotation_euler = (1.609, -0.04932, -0.06652)
ob_mouton.lock_rotations_4d = False
ob_mouton.empty_display_type = 'ARROWS'
ob_mouton.color = (0.0, 0.0, 0.0, 1.0)
ob_mouton.lineart.crease_threshold = 0.0
_vg = ob_mouton.vertex_groups.new(name='avanth')
for _i, _w in zip([0, 1, 2, 3, 4, 5, 6, 7, 8, 9, 10, 11, 12, 13, 14, 15, 16, 18, 19, 20, 24, 25, 26, 27, 28, 29, 30, 31, 32, 33, 34, 35, 36, 37, 38, 39, 40, 41, 42, 43, 44, 45, 46, 47, 68, 70, 71, 72, 73, 74, 75, 78, 80, 93, 96, 103, 106, 110, 111, 112, 113, 114, 115, 123, 124, 125, 126, 127, 144, 145, 147, 176, 177, 178, 179, 180, 181, 182, 183, 184, 185, 186, 187, 188, 189, 190, 191, 192, 193, 194, 195, 196, 197, 198, 199, 200, 201, 202, 203, 204, 205, 206, 207, 208, 209, 210, 211, 212, 213, 214, 215, 216, 223, 224, 225, 226, 227, 228, 229, 230, 231, 232, 233, 234, 235, 237, 238, 239, 240, 241, 242, 243, 244, 245, 246, 247, 248, 249, 250, 251, 252, 253, 264, 265, 270, 271, 272, 273, 275, 276, 277, 278, 285, 286, 295], [0.0, 0.0, 0.0, 0.0, 0.0, 0.2007, 0.0, 0.0, 0.0, 0.0, 0.0, 0.0, 0.0, 0.0, 0.0, 0.0, 0.0, 0.0, 0.0, 0.0, 0.0, 0.0, 0.0, 0.0, 0.0, 0.0, 0.0, 0.0, 0.0, 0.0, 0.0, 0.0, 0.0, 0.0, 0.0, 0.0, 0.0, 0.0, 0.0, 0.0, 0.0, 0.0, 0.0, 0.0, 0.0, 0.0, 0.8093, 0.0, 0.0, 0.8663, 0.0, 0.0, 0.0, 0.0, 0.0, 0.0, 0.0, 0.0, 0.0, 0.0, 0.0, 0.0, 0.0, 0.0, 0.0, 0.0, 0.0, 0.0, 0.0, 0.0, 0.0, 0.0, 0.0, 0.0, 0.0, 0.0, 0.0, 0.0, 0.0, 0.0, 0.0, 0.0, 0.1611, 0.4412, 0.5316, 0.0212, 0.2359, 0.2228, 0.5174, 0.0, 0.0, 0.0, 0.0, 0.0, 0.0, 0.0, 0.0, 0.004488, 0.01367, 0.0, 0.0, 0.0, 0.2493, 0.2408, 0.0, 0.0, 0.0, 0.0, 0.0, 0.0, 0.0, 0.0, 0.0, 0.0, 0.0, 0.0, 0.0, 0.0, 0.0, 0.0, 0.0, 0.0, 0.0, 0.0, 0.0, 0.0, 0.0, 0.0, 0.0, 0.0, 0.0, 0.0, 0.0, 0.0, 0.0, 0.0, 0.0, 0.0, 0.0, 0.0, 0.0, 0.0, 0.0, 0.0, 0.0, 0.0, 0.0, 0.3892, 0.0, 0.0, 0.002463, 0.0, 0.0, 0.0, 0.0]): _vg.add([_i], _w, 'REPLACE')
_vg = ob_mouton.vertex_groups.new(name='tete')
for _i, _w in zip([0, 1, 2, 3, 4, 5, 6, 7, 8, 9, 10, 11, 12, 13, 14, 15, 16, 17, 18, 19, 20, 21, 22, 23, 24, 25, 26, 27, 28, 29, 30, 31, 32, 33, 34, 35, 36, 37, 38, 39, 40, 41, 42, 43, 44, 45, 46, 47, 54, 55, 56, 58, 62, 63, 68, 71, 72, 73, 74, 75, 78, 79, 80, 83, 84, 85, 86, 87, 90, 91, 92, 93, 94, 95, 96, 97, 98, 99, 101, 102, 103, 104, 105, 106, 107, 108, 109, 110, 111, 112, 113, 114, 115, 116, 117, 118, 119, 120, 121, 122, 123, 124, 125, 126, 127, 132, 133, 134, 135, 136, 137, 138, 139, 140, 141, 142, 143, 144, 145, 146, 147, 148, 149, 150, 151, 152, 153, 154, 155, 156, 176, 177, 178, 179, 180, 181, 182, 183, 184, 185, 186, 187, 188, 189, 190, 191, 192, 193, 194, 195, 196, 197, 198, 199, 200, 201, 202, 203, 204, 205, 206, 207, 208, 209, 210, 211, 212, 213, 214, 215, 216, 217, 218, 219, 220, 221, 222, 223, 224, 225, 226, 227, 228, 229, 230, 231, 232, 233, 234, 235, 236, 237, 238, 239, 240, 241, 242, 243, 244, 245, 246, 247, 248, 249, 250, 251, 252, 253, 261, 262, 263, 264, 265, 266, 267, 268, 269, 270, 271, 272, 273, 274, 275, 276, 277, 278, 279, 280, 281, 282, 283, 284, 285, 286, 287, 288, 289, 290, 292, 293, 294, 295, 296, 297, 298, 299, 301, 302], [1.0, 1.0, 1.0, 1.0, 1.0, 1.0, 1.0, 1.0, 1.0, 1.0, 1.0, 0.98, 0.9717, 0.9992, 1.0, 1.0, 1.0, 1.0, 1.0, 1.0, 1.0, 0.9978, 1.0, 0.9999, 1.0, 1.0, 1.0, 1.0, 1.0, 0.9632, 1.0, 1.0, 1.0, 1.0, 1.0, 1.0, 1.0, 1.0, 1.0, 1.0, 1.0, 1.0, 1.0, 0.9984, 1.0, 1.0, 1.0, 1.0, 0.0, 0.0, 0.0, 0.0, 0.0, 0.0, 0.0, 1.0, 0.02818, 0.1884, 0.9932, 1.0, 0.0, 0.0, 0.01176, 0.0, 0.0, 0.0, 0.0, 0.0, 0.0, 0.0, 0.0, 0.0, 0.0, 0.0, 0.0, 0.0, 0.0, 0.0, 0.0, 0.0, 0.0, 0.0, 0.0, 0.0, 0.0, 0.0, 0.0, 0.0, 0.0, 0.0, 0.0, 0.0, 0.0, 0.0, 0.0, 0.0, 0.0, 0.0, 0.0, 0.0, 0.0, 0.0, 0.0, 0.0, 0.0, 0.0, 0.0, 0.0, 0.0, 0.0, 0.0, 0.0, 0.0, 0.0, 0.0, 0.0, 0.0, 0.0, 0.0, 0.0, 0.0, 0.0, 0.0, 0.0, 0.0, 0.0, 0.0, 0.0, 0.0, 0.0, 1.0, 1.0, 1.0, 1.0, 1.0, 1.0, 1.0, 1.0, 1.0, 1.0, 1.0, 1.0, 1.0, 0.992, 1.0, 1.0, 1.0, 1.0, 1.0, 0.9988, 1.0, 0.9999, 1.0, 0.9997, 1.0, 1.0, 1.0, 1.0, 1.0, 1.0, 1.0, 1.0, 1.0, 1.0, 0.9966, 0.9983, 0.9954, 1.0, 1.0, 1.0, 1.0, 1.0, 1.0, 1.0, 1.0, 0.645, 0.8701, 0.9999, 0.9958, 0.9975, 0.9998, 0.9977, 0.9773, 0.9981, 0.9959, 0.9999, 0.9999, 0.9999, 0.9973, 0.9843, 0.9985, 0.9986, 0.9991, 0.9995, 0.9873, 0.9999, 0.999, 0.9999, 0.9999, 0.9989, 0.9992, 0.9771, 0.9426, 0.997, 0.9473, 0.9863, 0.9853, 1.0, 0.0, 0.0, 0.0, 0.0, 0.0, 0.0, 0.0, 0.0, 0.0, 0.0, 0.0, 0.0, 0.9995, 0.8709, 1.0, 0.9988, 1.0, 0.9978, 0.0, 0.0, 0.0, 0.0, 0.0, 0.0, 0.0, 0.0, 0.0, 0.0, 0.0, 0.0, 0.0, 0.0, 0.0, 0.0, 0.0, 0.0, 0.0, 0.0, 0.0, 0.0]): _vg.add([_i], _w, 'REPLACE')
_vg = ob_mouton.vertex_groups.new(name='avantb')
for _i, _w in zip([0, 3, 5, 18, 35, 37, 39, 40, 42, 48, 49, 50, 51, 52, 53, 54, 55, 60, 61, 64, 65, 66, 67, 68, 69, 70, 72, 73, 74, 75, 76, 77, 78, 79, 80, 82, 83, 84, 91, 92, 93, 94, 95, 96, 102, 103, 104, 105, 106, 110, 111, 112, 113, 114, 115, 123, 124, 125, 127, 134, 135, 136, 137, 140, 141, 142, 144, 145, 146, 147, 148, 155, 157, 158, 159, 160, 161, 162, 163, 164, 165, 166, 167, 168, 169, 170, 171, 172, 173, 174, 175, 178, 179, 182, 183, 184, 185, 186, 187, 188, 189, 190, 191, 192, 193, 201, 204, 205, 206, 207, 208, 254, 255, 256, 257, 258, 259, 260, 264, 265, 266, 269, 270, 271, 272, 281, 282, 285, 286, 287, 288, 289, 290, 294, 295, 296, 301], [0.0, 0.0, 0.0, 0.0, 0.1884, 0.1884, 0.08792, 0.0, 0.0, 0.0, 0.0, 0.0, 0.0, 0.0, 0.0, 0.6566, 0.1766, 0.0, 0.0, 0.0, 0.0, 0.0, 4.289e-09, 0.2358, 0.0, 0.0, 0.1884, 0.4017, 0.0, 0.0, 0.0, 0.0, 0.6205, 0.1884, 0.1918, 0.0, 0.01711, 0.6509, 0.2925, 0.4765, 0.3012, 0.5511, 0.3919, 0.2338, 0.6569, 0.6444, 0.6583, 0.6583, 0.5129, 0.6463, 0.6564, 0.6577, 0.5226, 0.5432, 0.6582, 0.6125, 0.1747, 0.1941, 0.4486, 0.6583, 0.6583, 0.6583, 0.6583, 0.6567, 0.6551, 0.6255, 0.2227, 0.5626, 0.6583, 0.6481, 0.6583, 0.6583, 0.0, 0.0, 0.0, 0.0, 0.1062, 0.2301, 0.0, 0.1884, 0.0, 0.0, 0.0, 0.0, 0.0, 0.0, 0.0, 0.0, 0.0, 0.0, 0.0, 0.0, 0.0, 0.0, 0.0, 0.0, 0.0, 0.0, 0.0, 0.0, 0.0, 0.0, 0.0, 0.0, 0.0, 0.0, 0.0, 0.0, 0.0, 0.0, 0.0, 0.0, 0.0, 0.0, 0.0, 0.0, 0.0, 0.1884, 0.4804, 0.2332, 0.3819, 0.6235, 0.6254, 0.6481, 0.6259, 0.4765, 0.6255, 0.6444, 0.5129, 0.5511, 0.3919, 0.6583, 0.6583, 0.2925, 0.3012, 0.6569, 0.6565]): _vg.add([_i], _w, 'REPLACE')
_vg = ob_mouton.vertex_groups.new(name='pattehg')
for _i, _w in zip([54, 78, 79, 84, 102, 103, 104, 105, 106, 110, 111, 112, 115, 124, 125, 126, 127, 134, 135, 136, 137, 146, 147, 148, 155, 269, 270, 271, 285, 286, 289, 290, 296, 301], [0.2065, 0.4006, 0.1884, 0.4197, 0.9953, 0.9391, 0.949, 1.0, 0.8714, 0.9917, 0.9929, 0.9985, 0.9909, 0.945, 0.9863, 0.9663, 0.9895, 0.9964, 0.9969, 0.9982, 0.9814, 0.9978, 0.867, 0.9364, 0.9996, 0.9982, 0.9343, 0.9165, 0.9391, 0.8714, 0.949, 1.0, 0.9953, 0.9747]): _vg.add([_i], _w, 'REPLACE')
_vg = ob_mouton.vertex_groups.new(name='pattebg')
for _i, _w in zip([27, 41, 54, 55, 62, 68, 72, 73, 78, 79, 84, 87, 90, 92, 93, 94, 102, 103, 104, 105, 106, 107, 110, 111, 112, 113, 114, 115, 122, 123, 124, 125, 126, 127, 132, 134, 135, 136, 137, 139, 140, 141, 142, 144, 145, 146, 147, 148, 150, 153, 154, 155, 198, 261, 264, 265, 269, 270, 271, 272, 280, 281, 282, 285, 286, 287, 289, 290, 292, 293, 295, 296, 301], [0.0, 0.0, 0.0, 0.0, 0.0, 0.0, 0.0, 0.0, 0.0, 0.0, 0.0, 0.0, 0.0, 0.0, 0.0, 0.0, 1.0, 1.0, 1.0, 0.409, 1.0, 0.0, 0.0, 0.0, 0.0, 0.0, 0.0, 0.0, 0.0, 0.0, 0.0, 0.0, 0.0, 0.6231, 0.0, 0.0, 0.0, 0.0, 0.9718, 0.0, 0.0, 0.0, 0.0, 0.0, 0.0, 0.0, 0.0, 0.3259, 0.0, 0.0, 0.0, 0.0, 0.0, 0.0, 0.0, 0.0, 1.0, 0.8715, 0.0, 0.0, 0.0, 0.0, 0.0, 1.0, 1.0, 0.0, 1.0, 0.409, 0.0, 0.0, 0.0, 1.0, 1.0]): _vg.add([_i], _w, 'REPLACE')
_vg = ob_mouton.vertex_groups.new(name='pattehd')
for _i, _w in zip([73, 78, 79, 84, 91, 92, 93, 94, 95, 96, 102, 103, 104, 105, 106, 110, 111, 112, 113, 114, 115, 123, 124, 125, 126, 127, 134, 135, 136, 137, 140, 141, 142, 144, 145, 146, 147, 148, 155, 264, 265, 266, 269, 270, 271, 272, 281, 282, 285, 286, 287, 288, 289, 290, 294, 295, 296, 301], [0.6177, 4.289e-09, 0.0, 0.0, 0.9855, 0.9065, 0.9777, 0.9228, 0.9507, 0.9912, 0.0, 4.289e-09, 0.0, 0.0, 4.289e-09, 0.0, 0.0, 0.0, 0.9941, 0.9976, 0.0, 0.9686, 4.289e-09, 4.289e-09, 4.289e-09, 4.289e-09, 0.0, 0.0, 0.0, 0.0, 0.9727, 0.988, 0.8636, 1.0, 0.9893, 0.0, 4.289e-09, 0.0, 0.0, 0.8613, 0.9932, 0.9519, 0.0, 4.289e-09, 4.289e-09, 0.982, 0.9065, 0.8636, 4.289e-09, 4.289e-09, 0.9228, 0.9507, 0.0, 0.0, 0.9855, 0.9777, 0.0, 0.0]): _vg.add([_i], _w, 'REPLACE')
_vg = ob_mouton.vertex_groups.new(name='pattebd')
for _i, _w in zip([55, 91, 92, 93, 94, 95, 96, 140, 141, 142, 144, 264, 265, 266, 281, 282, 287, 288, 294, 295], [0.00789, 1.0, 1.0, 1.0, 1.0, 1.0, 1.0, 0.02818, 0.04283, 1.0, 0.9497, 1.0, 1.0, 1.0, 1.0, 1.0, 1.0, 1.0, 1.0, 1.0]): _vg.add([_i], _w, 'REPLACE')
_vg = ob_mouton.vertex_groups.new(name='arriereh')
for _i, _w in zip([39, 41, 48, 49, 50, 51, 52, 53, 56, 59, 60, 61, 64, 65, 66, 67, 68, 69, 70, 73, 77, 79, 81, 82, 83, 84, 97, 98, 99, 101, 113, 114, 116, 117, 118, 119, 120, 123, 140, 141, 145, 157, 158, 159, 160, 161, 162, 163, 164, 165, 166, 167, 168, 169, 170, 171, 172, 173, 174, 175, 254, 255, 256, 258, 259, 260, 267, 272, 283, 284, 298, 299, 302], [0.0, 0.0, 0.5653, 0.4005, 0.5099, 0.378, 0.4355, 0.5653, 0.0, 0.1849, 0.2121, 0.3859, 0.1997, 0.3113, 0.5279, 0.05298, 4.289e-09, 0.4242, 0.1884, 4.289e-09, 0.2617, 0.0126, 0.1884, 0.4693, 0.1837, 0.115, 0.0, 0.0, 0.0, 0.0, 0.0, 0.0, 0.0, 0.0, 0.0, 0.0, 0.0, 0.0, 0.0, 0.0, 0.0, 0.6192, 0.6691, 0.8193, 0.7895, 1.0, 1.0, 1.0, 1.0, 0.211, 0.5296, 0.4081, 0.4396, 0.4246, 0.07778, 0.4248, 0.7874, 0.7774, 0.901, 0.92, 0.238, 0.01353, 0.3385, 0.1975, 0.3769, 0.5068, 0.0, 0.0, 0.0, 0.0, 0.0, 0.0, 0.0]): _vg.add([_i], _w, 'REPLACE')
_vg = ob_mouton.vertex_groups.new(name='queue')
for _i, _w in zip([48, 49, 50, 51, 52, 53, 56, 61, 82, 83, 84, 97, 99, 100, 101, 104, 116, 120, 121, 128, 129, 130, 131, 132, 137, 138, 143, 148, 149, 151, 152, 157, 158, 159, 160, 161, 162, 163, 164, 165, 166, 167, 168, 169, 170, 171, 172, 173, 174, 175, 254, 255, 256, 257, 258, 259, 260, 268, 283, 284, 289, 299, 300, 302], [1.0, 1.0, 1.0, 1.0, 1.0, 1.0, 0.0, 0.0, 0.0, 4.289e-09, 0.0, 0.0, 0.0, 0.0, 0.0, 0.0, 0.0, 0.0, 0.0, 0.0, 0.0, 0.0, 0.0, 0.0, 0.0, 0.0, 0.0, 0.0, 0.0, 0.0, 0.0, 1.0, 1.0, 1.0, 1.0, 1.0, 1.0, 1.0, 1.0, 1.0, 1.0, 1.0, 1.0, 1.0, 1.0, 1.0, 1.0, 1.0, 1.0, 1.0, 1.0, 1.0, 1.0, 1.0, 1.0, 1.0, 1.0, 0.0, 0.0, 0.0, 0.0, 0.0, 0.0, 0.0]): _vg.add([_i], _w, 'REPLACE')
_vg = ob_mouton.vertex_groups.new(name='arriereb')
for _i, _w in zip([55, 56, 57, 58, 59, 60, 62, 63, 67, 76, 81, 83, 84, 85, 86, 87, 88, 89, 90, 97, 98, 99, 100, 101, 107, 108, 109, 116, 117, 118, 119, 120, 121, 122, 128, 129, 130, 131, 132, 133, 138, 139, 143, 149, 150, 151, 152, 153, 154, 156, 261, 262, 263, 267, 268, 279, 280, 283, 284, 291, 292, 293, 297, 298, 299, 300, 302], [0.3851, 0.6549, 0.64, 0.6116, 0.1884, 0.3087, 0.5833, 0.5984, 0.4353, 0.04834, 0.6583, 0.5448, 0.6448, 0.6545, 0.6559, 0.6564, 0.6381, 0.6371, 0.6405, 0.6583, 0.6583, 0.6583, 0.6583, 0.6583, 0.6572, 0.5648, 0.5761, 0.6583, 0.6583, 0.6583, 0.6583, 0.6583, 0.6583, 0.64, 0.6577, 0.6572, 0.6582, 0.6583, 0.6583, 0.6583, 0.6564, 0.6562, 0.6583, 0.6583, 0.6166, 0.6583, 0.6543, 0.644, 0.6403, 0.6396, 0.657, 0.4612, 0.5215, 0.6583, 0.6583, 0.6559, 0.657, 0.6583, 0.6583, 0.6381, 0.6564, 0.6405, 0.6545, 0.6583, 0.6583, 0.6583, 0.6583]): _vg.add([_i], _w, 'REPLACE')
_vg = ob_mouton.vertex_groups.new(name='patteahg')
for _i, _w in zip([56, 63, 81, 86, 87, 88, 97, 98, 99, 100, 101, 107, 116, 117, 118, 119, 120, 121, 128, 129, 130, 131, 132, 133, 138, 143, 149, 151, 152, 153, 154, 267, 268, 279, 283, 284, 291, 292, 298, 299, 300, 302], [0.07214, 0.9724, 0.9725, 0.0, 0.0, 0.0, 0.9983, 0.9921, 1.0, 1.0, 0.998, 0.0, 0.9994, 0.9986, 0.9911, 0.9992, 0.9986, 0.9986, 1.0, 0.9999, 1.0, 0.9999, 1.0, 0.4291, 0.9997, 1.0, 1.0, 0.9995, 1.0, 0.0, 0.0, 0.9897, 0.9997, 0.0, 0.9983, 1.0, 0.0, 0.0, 0.9921, 0.998, 1.0, 0.9992]): _vg.add([_i], _w, 'REPLACE')
_vg = ob_mouton.vertex_groups.new(name='patteabg')
for _i, _w in zip([56, 63, 83, 97, 98, 99, 100, 101, 116, 117, 118, 119, 120, 121, 128, 129, 130, 131, 132, 133, 138, 143, 149, 151, 152, 267, 268, 283, 284, 298, 299, 300, 302], [0.0, 0.0, 0.0, 1.0, 1.0, 0.8116, 0.6231, 0.6662, 0.0, 0.0, 1.0, 0.0005405, 0.0, 0.6231, 0.0, 0.0, 0.09759, 0.7203, 0.0, 0.003906, 0.0, 0.0, 0.0, 0.0, 0.102, 1.0, 0.7958, 1.0, 0.8116, 1.0, 0.6662, 0.6231, 1.0]): _vg.add([_i], _w, 'REPLACE')
_vg = ob_mouton.vertex_groups.new(name='patteahd')
for _i, _w in zip([58, 62, 65, 85, 86, 87, 88, 89, 90, 107, 108, 109, 122, 139, 150, 153, 154, 156, 261, 262, 263, 279, 280, 291, 292, 293, 297], [0.8199, 0.97, 0.2511, 1.0, 1.0, 0.9998, 1.0, 1.0, 0.9995, 0.9999, 0.9958, 0.9916, 0.9998, 0.9998, 0.9994, 1.0, 1.0, 0.9963, 0.0, 0.9925, 0.996, 1.0, 0.0, 1.0, 0.9998, 0.9995, 1.0]): _vg.add([_i], _w, 'REPLACE')
_vg = ob_mouton.vertex_groups.new(name='patteabd')
for _i, _w in zip([57, 60, 62, 85, 86, 87, 88, 89, 90, 107, 139, 150, 154, 261, 262, 263, 279, 280, 291, 292, 293, 297], [0.0, 0.0, 0.06087, 1.0, 1.0, 1.0, 1.0, 1.0, 1.0, 0.002254, 0.3914, 1.0, 1.0, 1.0, 1.0, 1.0, 1.0, 1.0, 1.0, 1.0, 1.0, 1.0]): _vg.add([_i], _w, 'REPLACE')
_vg = ob_mouton.vertex_groups.new(name='paupieres')
_vg.add([303, 304, 305, 306, 307, 308, 309, 310, 311, 312, 313, 314, 315, 316, 317, 318, 319, 320, 321, 322, 323, 324, 325, 326, 327, 328, 329, 330, 331, 332, 333, 334, 335, 336, 337, 338, 339, 340, 341, 342, 343, 344, 345, 346, 347, 348, 349, 350, 351, 352, 353, 354, 355, 356, 357, 358, 359, 360, 361, 362, 363, 364, 365, 366, 367, 368, 369, 370, 371, 372, 373, 374, 375, 376, 377, 378, 379, 380], 1.0, 'REPLACE')
_m = ob_mouton.modifiers.new('Armature', 'ARMATURE')
_m.object = ob_squelette
_m.use_bone_envelopes = True
ob_lamp.location = (0.7042, 0.6914, 4.027)
ob_lamp.rotation_euler = (0.6503, 0.05522, 1.866)
ob_lamp.lock_rotations_4d = False
ob_lamp.empty_display_type = 'ARROWS'
ob_lamp.color = (0.0, 0.0, 0.0, 0.0)
ob_lamp.lineart.crease_threshold = 0.0
ob_camera.location = (0.4199, -8.066, 4.878)
ob_camera.rotation_euler = (1.158, -0.0175, 0.0896)
ob_camera.lock_rotations_4d = False
ob_camera.empty_display_type = 'ARROWS'
ob_camera.color = (0.0, 0.0, 0.0, 0.0)
ob_camera.display_type = 'WIRE'
ob_camera.lineart.crease_threshold = 0.0

# ---- collection membership
col_collection_1.objects.link(ob_squelette)
col_collection_1.objects.link(ob_mouton)
col_collection_1.objects.link(ob_lamp)
col_collection_1.objects.link(ob_camera)

# ---- scene / render settings (as saved in the file)
scene.camera = ob_camera
scene.frame_start = 1; scene.frame_end = 250; scene.frame_set(91)
scene.render.engine = 'BLENDER_EEVEE_NEXT'
scene.render.image_settings.file_format = 'JPEG'
scene.render.image_settings.color_mode = 'RGB'
scene.render.image_settings.compression = 90
scene.render.resolution_x = 800
scene.render.resolution_y = 600
scene.render.pixel_aspect_x = 100.0
scene.render.pixel_aspect_y = 100.0
scene.render.fps = 25
scene.render.dither_intensity = 0.0
scene.render.use_compositing = False
scene.render.use_sequencer = False
scene.render.bake_margin = 2
scene.render.bake_bias = 0.0
scene.render.use_stamp_time = False
scene.render.use_stamp_date = False
scene.render.use_stamp_frame = False
scene.render.use_stamp_camera = False
scene.render.use_stamp_scene = False
scene.render.use_stamp_filename = False
scene.render.use_stamp_render_time = False
scene.render.stamp_font_size = 0
scene.cycles.use_denoising = False
scene.cycles.samples = 10
scene.cycles.sampling_pattern = 'TABULATED_SOBOL'
scene.cycles.light_sampling_threshold = 0.0
scene.cycles.use_adaptive_sampling = False
scene.cycles.use_light_tree = False
scene.cycles.blur_glossy = 0.0
scene.cycles.volume_bounces = 1
scene.cycles.pixel_filter_type = 'GAUSSIAN'
scene.cycles.sample_clamp_indirect = 0.0
scene.view_settings.view_transform = 'Raw'
bpy.context.view_layer.update()
